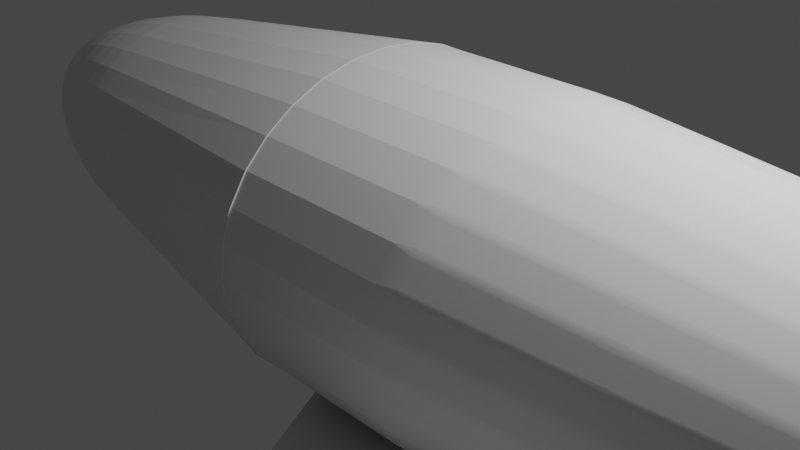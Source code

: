 # Source: nsea_protector_hull_base_7.blend  (saved by Blender 2.92.15; exported with 4.5.12 LTS)
import bpy
from mathutils import Matrix  # noqa: F401  (used for matrix-valued properties, if any)

bpy.ops.wm.read_factory_settings(use_empty=True)
scene = bpy.context.scene
scene.name = 'Scene'

# ---- collections
col_collection = bpy.data.collections.new('Collection'); scene.collection.children.link(col_collection)

# ---- world
world_world = bpy.data.worlds.new('World'); scene.world = world_world
world_world.use_nodes = True; world_world.node_tree.nodes.clear()
_N = world_world.node_tree.nodes; _L = world_world.node_tree.links
n0 = _N.new('ShaderNodeOutputWorld'); n0.name = 'World Output'; n0.location = (300, 300)
n1 = _N.new('ShaderNodeBackground'); n1.name = 'Background'; n1.location = (10, 300)
n1.inputs[0].default_value = (0.05088, 0.05088, 0.05088, 1.0)
_L.new(n1.outputs[0], n0.inputs[0])
n0.is_active_output = True
world_world.color = (0.05088, 0.05088, 0.05088)
world_world.use_sun_shadow = False
world_world.sun_shadow_jitter_overblur = 0.0

# ---- cameras
cam_camera = bpy.data.cameras.new('Camera')
cam_camera.clip_end = 100.0
cam_camera.ortho_scale = 7.314

# ---- lights
light_light = bpy.data.lights.new('Light', 'POINT')
light_light.transmission_factor = 0.0
light_light.energy = 1000.0
light_light.shadow_soft_size = 0.1
light_light.shadow_maximum_resolution = 0.006
light_light.use_absolute_resolution = True

# ---- meshes
me_cylinder = bpy.data.meshes.new('Cylinder')
me_cylinder.from_pydata([(-7.231e-08, 2.044, 1.0), (0.3419, 2.005, 1.0), (0.6706, 1.889, 1.0), (0.9736, 1.7, 1.0), (1.239, 1.445, 1.0), (1.457, 1.136, 1.0), (1.619, 0.7823, 1.0), (1.719, 0.3988, 1.0), (1.752, -1.432e-07, 1.0), (1.719, -0.3988, 1.0), (1.619, -0.7823, 1.0), (1.457, -1.136, 1.0), (1.239, -1.445, 1.0), (0.9736, -1.7, 1.0), (0.6706, -1.889, 1.0), (0.3419, -2.005, 1.0), (-6.433e-07, -2.044, 1.0), (-0.3419, -2.005, 1.0), (-0.6706, -1.889, 1.0), (-0.9736, -1.7, 1.0), (-1.239, -1.445, 1.0), (-1.457, -1.136, 1.0), (-1.619, -0.7823, 1.0), (-1.719, -0.3988, 1.0), (-1.752, 1.676e-06, 1.0), (-1.719, 0.3988, 1.0), (-1.619, 0.7823, 1.0), (-1.457, 1.136, 1.0), (-1.239, 1.445, 1.0), (-0.9736, 1.7, 1.0), (-0.6706, 1.889, 1.0), (-0.3419, 2.005, 1.0), (2.628e-07, 2.026, 0.9879), (-9.481e-08, 0.4694, 5.39), (0.3412, 1.987, 0.9879), (0.08216, 0.4604, 5.39), (0.6693, 1.872, 0.9879), (0.1612, 0.4337, 5.39), (0.9716, 1.685, 0.9879), (0.234, 0.3903, 5.39), (1.237, 1.433, 0.9879), (0.2978, 0.3319, 5.39), (1.454, 1.126, 0.9879), (0.3502, 0.2608, 5.39), (1.616, 0.7754, 0.9879), (0.3891, 0.1796, 5.39), (1.715, 0.3953, 0.9879), (0.413, 0.09158, 5.39), (0.4211, 2.384e-07, 5.39), (1.715, -0.3953, 0.9879), (0.413, -0.09158, 5.39), (1.616, -0.7754, 0.9879), (0.3891, -0.1796, 5.39), (1.454, -1.126, 0.9879), (0.3502, -0.2608, 5.39), (1.237, -1.433, 0.9879), (0.2978, -0.3319, 5.39), (0.9716, -1.685, 0.9879), (0.234, -0.3903, 5.39), (0.6693, -1.872, 0.9879), (0.1612, -0.4337, 5.39), (0.3412, -1.987, 0.9879), (0.08216, -0.4604, 5.39), (-3.332e-07, -2.026, 0.9879), (-2.736e-07, -0.4694, 5.39), (-0.3412, -1.987, 0.9879), (-0.08216, -0.4604, 5.39), (-0.6693, -1.872, 0.9879), (-0.1612, -0.4337, 5.39), (-0.9716, -1.685, 0.9879), (-0.234, -0.3903, 5.39), (-1.237, -1.433, 0.9879), (-0.2978, -0.3319, 5.39), (-1.454, -1.126, 0.9879), (-0.3502, -0.2608, 5.39), (-1.616, -0.7754, 0.9879), (-0.3891, -0.1796, 5.39), (-1.715, -0.3953, 0.9879), (-0.413, -0.09158, 5.39), (-1.749, 1.669e-06, 0.9879), (-0.4211, 7.153e-07, 5.39), (-1.715, 0.3953, 0.9879), (-0.413, 0.09158, 5.39), (-1.616, 0.7754, 0.9879), (-0.3891, 0.1796, 5.39), (-1.454, 1.126, 0.9879), (-0.3502, 0.2608, 5.39), (-1.237, 1.433, 0.9879), (-0.2978, 0.3319, 5.39), (-0.9716, 1.685, 0.9879), (-0.234, 0.3903, 5.39), (-0.6693, 1.872, 0.9879), (-0.1612, 0.4337, 5.39), (-0.3412, 1.987, 0.9879), (-0.08216, 0.4604, 5.39), (1.436e-07, 2.018, 1.678), (0.3404, 1.98, 1.678), (0.6677, 1.865, 1.678), (0.9694, 1.678, 1.678), (1.234, 1.427, 1.678), (1.451, 1.121, 1.678), (1.612, 0.7724, 1.678), (1.612, -0.7724, 1.678), (1.451, -1.121, 1.678), (1.234, -1.427, 1.678), (0.9694, -1.678, 1.678), (0.6677, -1.865, 1.678), (0.3404, -1.98, 1.678), (-4.524e-07, -2.018, 1.678), (-0.3404, -1.98, 1.678), (-0.6677, -1.865, 1.678), (-0.9694, -1.678, 1.678), (-1.234, -1.427, 1.678), (-1.451, -1.121, 1.678), (-1.612, -0.7724, 1.678), (-1.711, -0.3938, 1.678), (-1.745, 1.669e-06, 1.678), (-1.711, 0.3938, 1.678), (-1.612, 0.7724, 1.678), (-1.451, 1.121, 1.678), (-1.234, 1.427, 1.678), (-0.9694, 1.678, 1.678), (-0.6677, 1.865, 1.678), (-0.3404, 1.98, 1.678), (1.436e-07, 1.827, 2.306), (0.3087, 1.792, 2.306), (0.6056, 1.688, 2.306), (0.8792, 1.519, 2.306), (1.119, 1.292, 2.306), (1.316, 1.015, 2.306), (1.462, 0.6993, 2.306), (1.552, 0.3565, 2.306), (1.583, 0.0, 2.306), (1.552, -0.3565, 2.306), (1.462, -0.6993, 2.306), (1.316, -1.015, 2.306), (1.119, -1.292, 2.306), (0.8792, -1.519, 2.306), (0.6056, -1.688, 2.306), (0.3087, -1.792, 2.306), (-3.928e-07, -1.827, 2.306), (-0.3087, -1.792, 2.306), (-0.6056, -1.688, 2.306), (-0.8792, -1.519, 2.306), (-1.119, -1.292, 2.306), (-1.316, -1.015, 2.306), (-1.462, -0.6993, 2.306), (-1.552, -0.3565, 2.306), (-1.583, 1.431e-06, 2.306), (-1.552, 0.3565, 2.306), (-1.462, 0.6993, 2.306), (-1.316, 1.015, 2.306), (-1.119, 1.292, 2.306), (-0.8792, 1.519, 2.306), (-0.6056, 1.688, 2.306), (-0.3087, 1.792, 2.306), (1.966, 0.1175, 1.707), (2.017, 0.3282, 1.861), (-3.021, -5.385, -3.414), (1.877, -0.5478, 0.9928), (2.197, -0.9279, 0.9928), (0.9948, -3.269, 2.081), (1.714, -0.509, 2.311), (2.044, -0.8518, 2.311), (2.197, 0.9279, 0.9928), (1.876, 0.5478, 0.9928), (2.044, 0.8518, 2.311), (1.713, 0.509, 2.311), (0.9986, -3.272, 1.545), (0.8449, -3.196, 2.57), (1.58, -3.425, 1.549), (1.426, -3.349, 2.573), (0.9946, 3.27, 2.098), (0.9984, 3.273, 1.567), (0.8447, 3.197, 2.58), (1.426, 3.35, 2.584), (1.58, 3.426, 1.571), (1.58, -3.811, 1.637), (1.58, -3.976, 1.589), (1.58, -3.949, 1.623), (1.58, -7.173, 2.022), (1.58, -7.173, 2.221), (1.58, -8.22, 2.338), (1.58, -8.688, 2.462), (1.58, -9.267, 2.64), (1.58, -9.818, 2.874), (1.58, -10.18, 3.115), (1.58, -10.4, 3.396), (1.58, -10.4, 3.603), (1.58, -10.26, 3.878), (1.58, -10.01, 4.104), (1.58, -9.652, 4.269), (1.58, -9.377, 4.414), (1.58, -8.853, 4.586), (1.58, -8.192, 4.778), (1.58, -7.476, 4.943), (1.58, -6.759, 5.08), (1.58, -5.822, 5.197), (1.58, -5.795, 4.929), (1.58, -5.795, 4.572), (1.58, -6.346, 4.476), (1.58, -6.98, 4.283), (1.58, -7.503, 4.008), (1.58, -7.641, 3.658), (1.58, -7.421, 3.376), (1.58, -7.09, 3.204), (1.58, -6.952, 3.225), (1.58, -4.5, 2.888), (1.58, -3.949, 2.668), (1.58, -3.343, 2.572), (1.021, -3.811, 1.637), (1.021, -3.976, 1.589), (1.021, -3.949, 1.623), (1.021, -7.173, 2.022), (1.021, -7.173, 2.221), (1.021, -8.22, 2.338), (1.021, -8.688, 2.462), (1.021, -9.267, 2.64), (1.021, -9.818, 2.874), (1.021, -10.18, 3.115), (1.021, -10.4, 3.396), (1.021, -10.4, 3.603), (1.021, -10.26, 3.878), (1.021, -10.01, 4.104), (1.021, -9.652, 4.269), (1.021, -9.377, 4.414), (1.021, -8.853, 4.586), (1.021, -8.192, 4.778), (1.021, -7.476, 4.943), (1.021, -6.759, 5.08), (1.021, -5.822, 5.197), (1.021, -5.795, 4.929), (1.021, -5.795, 4.572), (1.021, -6.346, 4.476), (1.021, -6.98, 4.283), (1.021, -7.503, 4.008), (1.021, -7.641, 3.658), (1.021, -7.421, 3.376), (1.021, -7.09, 3.204), (1.021, -6.952, 3.225), (1.021, -4.5, 2.888), (1.021, -3.949, 2.668), (1.493, 3.744, 1.87), (1.489, 3.878, 1.826), (1.141, 7.054, 2.444), (1.141, 7.073, 2.68), (1.141, 7.762, 2.763), (1.141, 8.317, 2.884), (1.141, 8.623, 2.974), (1.141, 9.312, 3.267), (1.141, 9.771, 3.516), (1.141, 10.1, 3.854), (1.142, 10.37, 4.398), (1.216, 10.08, 4.835), (1.275, 9.82, 5.114), (1.352, 9.426, 5.485), (1.451, 8.868, 5.763), (1.611, 7.931, 6.127), (1.747, 7.094, 6.33), (1.889, 5.748, 6.657), (1.84, 5.728, 5.797), (1.747, 6.73, 5.417), (1.667, 7.185, 5.227), (1.59, 7.556, 4.913), (1.528, 7.754, 4.466), (1.522, 7.65, 4.179), (1.559, 7.262, 3.915), (1.58, 7.135, 4.157), (1.494, 5.007, 3.72), (1.437, 4.497, 3.47), (1.442, 3.389, 3.156), (0.6856, 3.426, 1.571), (0.625, 3.75, 1.87), (0.6315, 3.884, 1.826), (0.5421, 7.078, 2.444), (0.5437, 7.097, 2.68), (0.5994, 7.783, 2.763), (0.6443, 8.336, 2.884), (0.6691, 8.642, 2.974), (0.7248, 9.328, 3.267), (0.762, 9.786, 3.516), (0.7883, 10.11, 3.854), (0.8108, 10.38, 4.398), (0.8615, 10.09, 4.835), (0.8988, 9.824, 5.114), (0.9437, 9.425, 5.485), (0.997, 8.861, 5.763), (1.081, 7.914, 6.127), (1.149, 7.068, 6.33), (1.182, 5.715, 6.657), (1.131, 5.7, 5.797), (1.12, 6.706, 5.417), (1.076, 7.165, 5.227), (1.029, 7.542, 4.913), (0.9838, 7.744, 4.466), (0.9693, 7.641, 4.179), (0.9748, 7.251, 3.915), (0.9861, 7.123, 4.157), (0.7283, 5.009, 3.72), (0.6302, 4.505, 3.47), (0.545, 3.4, 3.156), (-4.619e-07, 3.462e-06, -1.0), (-3.222e-08, 1.465, -0.1089), (-4.106e-07, 0.1149, -0.9944), (-3.6e-07, 0.2342, -0.9777), (-3.111e-07, 0.3564, -0.95), (-2.645e-07, 0.48, -0.9118), (-2.207e-07, 0.6033, -0.8634), (-1.811e-07, 0.725, -0.8056), (-1.448e-07, 0.8434, -0.739), (-1.132e-07, 0.957, -0.6645), (-8.568e-08, 1.064, -0.583), (-6.426e-08, 1.164, -0.4956), (-4.726e-08, 1.255, -0.4032), (-3.679e-08, 1.337, -0.3072), (-3.143e-08, 1.407, -0.2087), (5.96e-07, 3.36e-06, -1.0), (0.2606, 1.438, -0.1076), (0.02226, 0.1127, -0.9944), (0.04505, 0.2297, -0.9776), (0.06811, 0.3496, -0.9499), (0.09113, 0.4708, -0.9116), (0.1138, 0.5918, -0.8632), (0.1359, 0.7112, -0.8053), (0.1571, 0.8274, -0.7386), (0.1772, 0.9389, -0.664), (0.1958, 1.044, -0.5824), (0.2129, 1.142, -0.4948), (0.228, 1.232, -0.4023), (0.2411, 1.311, -0.3062), (0.252, 1.38, -0.2075), (1.252e-06, 3.155e-06, -1.0), (0.5117, 1.356, -0.1038), (0.04366, 0.1062, -0.9944), (0.08839, 0.2164, -0.9775), (0.1336, 0.3294, -0.9497), (0.1788, 0.4437, -0.9113), (0.2234, 0.5578, -0.8626), (0.2667, 0.6703, -0.8045), (0.3084, 0.7799, -0.7375), (0.3478, 0.8851, -0.6626), (0.3844, 0.9846, -0.5806), (0.4178, 1.077, -0.4927), (0.4476, 1.162, -0.3998), (0.4734, 1.237, -0.3032), (0.4949, 1.302, -0.2042), (2.079e-06, 2.712e-06, -1.0), (0.744, 1.223, -0.09825), (0.06339, 0.09556, -0.9943), (0.1284, 0.1948, -0.9774), (0.1941, 0.2966, -0.9494), (0.2597, 0.3995, -0.9107), (0.3245, 0.5024, -0.8618), (0.3875, 0.6038, -0.8033), (0.4481, 0.7026, -0.7359), (0.5053, 0.7974, -0.6605), (0.5586, 0.8872, -0.578), (0.6073, 0.9707, -0.4895), (0.6506, 1.047, -0.3961), (0.6882, 1.115, -0.2989), (0.7195, 1.174, -0.1992), (2.645e-06, 2.243e-06, -1.0), (0.9487, 1.042, -0.09183), (0.08069, 0.08128, -0.9943), (0.1634, 0.1658, -0.9772), (0.2471, 0.2524, -0.949), (0.3307, 0.34, -0.9101), (0.4132, 0.4276, -0.8608), (0.4936, 0.514, -0.8019), (0.5708, 0.5982, -0.734), (0.6438, 0.6791, -0.6581), (0.7118, 0.7556, -0.575), (0.7739, 0.8269, -0.4859), (0.8292, 0.892, -0.3918), (0.8772, 0.95, -0.2939), (0.9172, 1.0, -0.1935), (3.047e-06, 1.535e-06, -1.0), (1.118, 0.8208, -0.08557), (0.0949, 0.06387, -0.9943), (0.1922, 0.1303, -0.9771), (0.2907, 0.1984, -0.9487), (0.3891, 0.2673, -0.9094), (0.4862, 0.3362, -0.8598), (0.5808, 0.4043, -0.8005), (0.6717, 0.4705, -0.7322), (0.7578, 0.5342, -0.6557), (0.8379, 0.5945, -0.5721), (0.9111, 0.6507, -0.4823), (0.9764, 0.702, -0.3876), (1.033, 0.7478, -0.2891), (1.08, 0.7876, -0.188), (3.191e-06, 1.259e-06, -1.0), (1.244, 0.5664, -0.08042), (0.1055, 0.044, -0.9942), (0.2136, 0.08976, -0.9769), (0.3231, 0.1367, -0.9484), (0.4325, 0.1842, -0.9089), (0.5405, 0.2318, -0.8591), (0.6458, 0.2787, -0.7994), (0.7469, 0.3244, -0.7307), (0.8427, 0.3684, -0.6538), (0.9318, 0.41, -0.5697), (1.013, 0.4488, -0.4794), (1.086, 0.4843, -0.3841), (1.149, 0.5159, -0.285), (1.202, 0.5434, -0.1834), (3.345e-06, 7.525e-07, -1.0), (1.321, 0.2891, -0.07706), (0.112, 0.02243, -0.9942), (0.2268, 0.04577, -0.9769), (0.343, 0.06971, -0.9482), (0.4593, 0.09396, -0.9086), (0.574, 0.1182, -0.8585), (0.6858, 0.1421, -0.7986), (0.7933, 0.1655, -0.7297), (0.895, 0.1879, -0.6525), (0.9898, 0.2092, -0.5681), (1.076, 0.229, -0.4775), (1.154, 0.2471, -0.3819), (1.221, 0.2633, -0.2824), (1.277, 0.2773, -0.1804), (3.441e-06, -2.384e-07, -1.0), (1.348, -2.557e-08, -0.07589), (0.1142, -2.041e-07, -0.9942), (0.2312, -1.711e-07, -0.9768), (0.3498, -1.402e-07, -0.9481), (0.4683, -1.113e-07, -0.9085), (0.5853, -8.661e-08, -0.8584), (0.6993, -6.426e-08, -0.7984), (0.8089, -4.517e-08, -0.7293), (0.9127, -3.027e-08, -0.6521), (1.009, -1.909e-08, -0.5675), (1.098, -1.257e-08, -0.4768), (1.177, -8.848e-09, -0.3811), (1.245, -1.094e-08, -0.2815), (1.302, -1.607e-08, -0.1794), (3.405e-06, -6.035e-07, -1.0), (1.321, -0.2891, -0.07706), (0.112, -0.02243, -0.9942), (0.2268, -0.04577, -0.9769), (0.343, -0.06971, -0.9482), (0.4593, -0.09396, -0.9086), (0.574, -0.1182, -0.8585), (0.6858, -0.1421, -0.7986), (0.7933, -0.1655, -0.7297), (0.895, -0.1879, -0.6525), (0.9898, -0.2092, -0.5681), (1.076, -0.229, -0.4775), (1.154, -0.2471, -0.3819), (1.221, -0.2633, -0.2824), (1.277, -0.2773, -0.1804), (3.245e-06, -1.125e-06, -1.0), (1.244, -0.5664, -0.08042), (0.1055, -0.044, -0.9942), (0.2136, -0.08976, -0.9769), (0.3231, -0.1367, -0.9484), (0.4325, -0.1842, -0.9089), (0.5405, -0.2318, -0.8591), (0.6458, -0.2787, -0.7994), (0.7469, -0.3244, -0.7307), (0.8427, -0.3684, -0.6538), (0.9318, -0.41, -0.5697), (1.013, -0.4488, -0.4794), (1.086, -0.4843, -0.3841), (1.149, -0.5159, -0.285), (1.202, -0.5434, -0.1834), (2.977e-06, -1.632e-06, -1.0), (1.118, -0.8208, -0.08557), (0.0949, -0.06387, -0.9943), (0.1922, -0.1303, -0.9771), (0.2907, -0.1984, -0.9487), (0.3891, -0.2673, -0.9094), (0.4862, -0.3362, -0.8598), (0.5808, -0.4043, -0.8005), (0.6717, -0.4705, -0.7322), (0.7578, -0.5342, -0.6557), (0.8379, -0.5945, -0.5721), (0.9111, -0.6507, -0.4823), (0.9764, -0.702, -0.3876), (1.033, -0.7478, -0.2891), (1.08, -0.7876, -0.188), (2.384e-06, -2.358e-06, -1.0), (0.9487, -1.042, -0.09183), (0.08069, -0.08128, -0.9943), (0.1634, -0.1658, -0.9772), (0.2471, -0.2524, -0.949), (0.3307, -0.34, -0.9101), (0.4132, -0.4276, -0.8608), (0.4936, -0.514, -0.8019), (0.5708, -0.5982, -0.734), (0.6438, -0.6791, -0.6581), (0.7118, -0.7556, -0.575), (0.7739, -0.8269, -0.4859), (0.8292, -0.892, -0.3918), (0.8772, -0.95, -0.2939), (0.9172, -1.0, -0.1935), (1.363e-06, -3.2e-06, -1.0), (0.744, -1.223, -0.09826), (0.06339, -0.09556, -0.9943), (0.1284, -0.1948, -0.9774), (0.1941, -0.2966, -0.9494), (0.2597, -0.3995, -0.9107), (0.3245, -0.5024, -0.8618), (0.3875, -0.6038, -0.8033), (0.4481, -0.7026, -0.7359), (0.5053, -0.7974, -0.6605), (0.5586, -0.8872, -0.578), (0.6073, -0.9707, -0.4895), (0.6506, -1.047, -0.3961), (0.6882, -1.115, -0.2989), (0.7194, -1.174, -0.1992), (1.654e-06, -3.045e-06, -1.0), (0.5117, -1.356, -0.1038), (0.04366, -0.1062, -0.9944), (0.08839, -0.2164, -0.9775), (0.1336, -0.3294, -0.9497), (0.1788, -0.4437, -0.9113), (0.2234, -0.5578, -0.8626), (0.2667, -0.6703, -0.8045), (0.3084, -0.7799, -0.7375), (0.3478, -0.8851, -0.6626), (0.3844, -0.9846, -0.5806), (0.4178, -1.077, -0.4927), (0.4476, -1.162, -0.3998), (0.4734, -1.237, -0.3032), (0.4949, -1.302, -0.2042), (4.619e-07, -3.407e-06, -1.0), (0.2606, -1.438, -0.1076), (0.02226, -0.1127, -0.9944), (0.04505, -0.2297, -0.9776), (0.06811, -0.3496, -0.9499), (0.09113, -0.4708, -0.9116), (0.1138, -0.5918, -0.8632), (0.1359, -0.7112, -0.8053), (0.1571, -0.8274, -0.7386), (0.1772, -0.9389, -0.664), (0.1958, -1.044, -0.5824), (0.2128, -1.142, -0.4948), (0.228, -1.232, -0.4023), (0.2411, -1.311, -0.3062), (0.252, -1.38, -0.2075), (-2.235e-08, -3.455e-06, -1.0), (-4.673e-07, -1.465, -0.1089), (-5.716e-08, -0.1149, -0.9944), (-9.313e-08, -0.2342, -0.9777), (-1.304e-07, -0.3564, -0.95), (-1.681e-07, -0.48, -0.9118), (-2.054e-07, -0.6033, -0.8634), (-2.421e-07, -0.725, -0.8056), (-2.78e-07, -0.8434, -0.739), (-3.129e-07, -0.957, -0.6645), (-3.455e-07, -1.064, -0.583), (-3.758e-07, -1.164, -0.4956), (-4.035e-07, -1.255, -0.4032), (-4.282e-07, -1.337, -0.3072), (-4.495e-07, -1.407, -0.2087), (-5.141e-07, -3.403e-06, -1.0), (-0.2606, -1.438, -0.1076), (-0.02226, -0.1127, -0.9944), (-0.04505, -0.2297, -0.9776), (-0.06811, -0.3496, -0.9499), (-0.09113, -0.4708, -0.9116), (-0.1138, -0.5918, -0.8632), (-0.1359, -0.7112, -0.8053), (-0.1571, -0.8274, -0.7386), (-0.1772, -0.9389, -0.664), (-0.1958, -1.044, -0.5824), (-0.2129, -1.142, -0.4948), (-0.228, -1.232, -0.4023), (-0.2411, -1.311, -0.3062), (-0.252, -1.38, -0.2075), (-1.103e-06, -3.226e-06, -1.0), (-0.5117, -1.356, -0.1038), (-0.04366, -0.1062, -0.9944), (-0.08839, -0.2164, -0.9775), (-0.1336, -0.3294, -0.9497), (-0.1788, -0.4437, -0.9113), (-0.2234, -0.5578, -0.8626), (-0.2667, -0.6703, -0.8045), (-0.3084, -0.7799, -0.7375), (-0.3478, -0.8851, -0.6626), (-0.3844, -0.9846, -0.5806), (-0.4178, -1.077, -0.4927), (-0.4476, -1.162, -0.3998), (-0.4734, -1.237, -0.3032), (-0.4949, -1.302, -0.2042), (-2.049e-06, -2.719e-06, -1.0), (-0.744, -1.223, -0.09826), (-0.06339, -0.09556, -0.9943), (-0.1284, -0.1948, -0.9774), (-0.1941, -0.2966, -0.9494), (-0.2597, -0.3995, -0.9107), (-0.3245, -0.5024, -0.8618), (-0.3875, -0.6038, -0.8033), (-0.4481, -0.7026, -0.7359), (-0.5053, -0.7974, -0.6605), (-0.5586, -0.8872, -0.578), (-0.6073, -0.9707, -0.4895), (-0.6506, -1.047, -0.3961), (-0.6882, -1.115, -0.2989), (-0.7195, -1.174, -0.1992), (-2.254e-06, -2.541e-06, -1.0), (-0.9487, -1.042, -0.09183), (-0.08069, -0.08128, -0.9943), (-0.1634, -0.1658, -0.9772), (-0.2471, -0.2524, -0.949), (-0.3307, -0.34, -0.9101), (-0.4132, -0.4276, -0.8608), (-0.4936, -0.514, -0.8019), (-0.5708, -0.5982, -0.734), (-0.6438, -0.6791, -0.6581), (-0.7118, -0.7556, -0.575), (-0.7739, -0.8269, -0.4859), (-0.8292, -0.892, -0.3918), (-0.8772, -0.95, -0.2939), (-0.9172, -1.0, -0.1935), (-2.816e-06, -1.855e-06, -1.0), (-1.118, -0.8208, -0.08557), (-0.0949, -0.06387, -0.9943), (-0.1922, -0.1303, -0.9771), (-0.2907, -0.1984, -0.9487), (-0.3891, -0.2673, -0.9094), (-0.4862, -0.3362, -0.8598), (-0.5808, -0.4043, -0.8005), (-0.6717, -0.4705, -0.7322), (-0.7578, -0.5342, -0.6557), (-0.8379, -0.5945, -0.5721), (-0.9111, -0.6507, -0.4823), (-0.9764, -0.702, -0.3876), (-1.033, -0.7478, -0.2891), (-1.08, -0.7876, -0.188), (-2.991e-06, -1.81e-06, -1.0), (-1.244, -0.5664, -0.08042), (-0.1055, -0.044, -0.9942), (-0.2136, -0.08976, -0.9769), (-0.3231, -0.1367, -0.9484), (-0.4325, -0.1842, -0.9089), (-0.5405, -0.2318, -0.8591), (-0.6458, -0.2787, -0.7994), (-0.7469, -0.3244, -0.7307), (-0.8427, -0.3684, -0.6538), (-0.9318, -0.41, -0.5697), (-1.013, -0.4488, -0.4794), (-1.086, -0.4842, -0.3841), (-1.149, -0.5159, -0.285), (-1.202, -0.5434, -0.1834), (-3.405e-06, -4.396e-07, -1.0), (-1.321, -0.2891, -0.07706), (-0.112, -0.02243, -0.9942), (-0.2268, -0.04577, -0.9769), (-0.343, -0.06971, -0.9482), (-0.4593, -0.09396, -0.9086), (-0.574, -0.1182, -0.8585), (-0.6858, -0.1421, -0.7986), (-0.7933, -0.1655, -0.7297), (-0.895, -0.1879, -0.6525), (-0.9898, -0.2092, -0.5681), (-1.076, -0.229, -0.4775), (-1.154, -0.2471, -0.3819), (-1.221, -0.2633, -0.2824), (-1.277, -0.2773, -0.1804), (-3.453e-06, 5.215e-08, -1.0), (-1.348, 1.294e-06, -0.07589), (-0.1142, 1.567e-07, -0.9942), (-0.2312, 2.64e-07, -0.9768), (-0.3498, 3.721e-07, -0.9481), (-0.4683, 4.82e-07, -0.9085), (-0.5853, 5.886e-07, -0.8584), (-0.6993, 6.943e-07, -0.7984), (-0.8089, 7.935e-07, -0.7293), (-0.9127, 8.903e-07, -0.6521), (-1.009, 9.798e-07, -0.5675), (-1.098, 1.062e-06, -0.4768), (-1.177, 1.134e-06, -0.3811), (-1.245, 1.198e-06, -0.2815), (-1.302, 1.252e-06, -0.1794), (-3.407e-06, 5.215e-07, -1.0), (-1.321, 0.2891, -0.07706), (-0.112, 0.02243, -0.9942), (-0.2268, 0.04577, -0.9769), (-0.343, 0.06971, -0.9482), (-0.4593, 0.09396, -0.9086), (-0.574, 0.1182, -0.8585), (-0.6858, 0.1421, -0.7986), (-0.7933, 0.1655, -0.7297), (-0.895, 0.1879, -0.6525), (-0.9898, 0.2092, -0.5681), (-1.076, 0.229, -0.4775), (-1.154, 0.2471, -0.3819), (-1.221, 0.2633, -0.2824), (-1.277, 0.2773, -0.1804), (-3.252e-06, 1.021e-06, -1.0), (-1.244, 0.5664, -0.08042), (-0.1055, 0.044, -0.9942), (-0.2136, 0.08976, -0.9769), (-0.3231, 0.1367, -0.9484), (-0.4325, 0.1842, -0.9089), (-0.5405, 0.2318, -0.8591), (-0.6458, 0.2787, -0.7994), (-0.7469, 0.3244, -0.7307), (-0.8427, 0.3684, -0.6538), (-0.9318, 0.41, -0.5697), (-1.013, 0.4488, -0.4794), (-1.086, 0.4843, -0.3841), (-1.149, 0.5159, -0.285), (-1.202, 0.5434, -0.1834), (-2.757e-06, 1.967e-06, -1.0), (-1.118, 0.8208, -0.08557), (-0.0949, 0.06387, -0.9943), (-0.1922, 0.1303, -0.9771), (-0.2907, 0.1984, -0.9487), (-0.3891, 0.2673, -0.9094), (-0.4862, 0.3362, -0.8598), (-0.5808, 0.4043, -0.8005), (-0.6717, 0.4705, -0.7322), (-0.7578, 0.5342, -0.6557), (-0.8379, 0.5945, -0.5721), (-0.9111, 0.6507, -0.4823), (-0.9764, 0.702, -0.3876), (-1.033, 0.7478, -0.2891), (-1.08, 0.7876, -0.188), (-2.377e-06, 2.418e-06, -1.0), (-0.9487, 1.042, -0.09183), (-0.08069, 0.08128, -0.9943), (-0.1634, 0.1658, -0.9772), (-0.2471, 0.2524, -0.949), (-0.3307, 0.34, -0.9101), (-0.4132, 0.4276, -0.8608), (-0.4936, 0.514, -0.8019), (-0.5708, 0.5982, -0.734), (-0.6438, 0.6791, -0.6581), (-0.7118, 0.7556, -0.575), (-0.7739, 0.8269, -0.4859), (-0.8292, 0.892, -0.3918), (-0.8772, 0.95, -0.2939), (-0.9172, 1.0, -0.1935), (-1.855e-06, 2.85e-06, -1.0), (-0.744, 1.223, -0.09826), (-0.06339, 0.09556, -0.9943), (-0.1284, 0.1948, -0.9774), (-0.1941, 0.2966, -0.9494), (-0.2597, 0.3995, -0.9107), (-0.3245, 0.5024, -0.8618), (-0.3875, 0.6038, -0.8033), (-0.4481, 0.7026, -0.7359), (-0.5053, 0.7974, -0.6605), (-0.5586, 0.8872, -0.578), (-0.6072, 0.9707, -0.4895), (-0.6506, 1.047, -0.3961), (-0.6882, 1.115, -0.2989), (-0.7194, 1.174, -0.1992), (-1.028e-06, 3.289e-06, -1.0), (-0.5117, 1.356, -0.1038), (-0.04366, 0.1062, -0.9944), (-0.08839, 0.2164, -0.9775), (-0.1336, 0.3294, -0.9497), (-0.1788, 0.4437, -0.9113), (-0.2234, 0.5578, -0.8626), (-0.2667, 0.6703, -0.8045), (-0.3084, 0.7799, -0.7375), (-0.3478, 0.8851, -0.6626), (-0.3844, 0.9846, -0.5806), (-0.4178, 1.077, -0.4927), (-0.4476, 1.162, -0.3998), (-0.4734, 1.237, -0.3032), (-0.4949, 1.302, -0.2042), (8.941e-08, 3.515e-06, -1.0), (-0.2606, 1.438, -0.1076), (-0.02225, 0.1127, -0.9944), (-0.04505, 0.2297, -0.9776), (-0.06811, 0.3496, -0.9499), (-0.09113, 0.4708, -0.9116), (-0.1138, 0.5918, -0.8632), (-0.1359, 0.7112, -0.8053), (-0.1571, 0.8274, -0.7386), (-0.1772, 0.9389, -0.664), (-0.1958, 1.044, -0.5824), (-0.2128, 1.142, -0.4948), (-0.228, 1.232, -0.4023), (-0.2411, 1.311, -0.3062), (-0.252, 1.38, -0.2075)], [], [(767, 31, 0, 302), (332, 2, 3, 347), (347, 3, 4, 362), (362, 4, 5, 377), (377, 5, 6, 392), (392, 6, 7, 407), (407, 7, 8, 422), (422, 8, 9, 437), (437, 9, 10, 452), (452, 10, 11, 467), (467, 11, 12, 482), (482, 12, 13, 497), (497, 13, 14, 512), (512, 14, 15, 527), (527, 15, 16, 542), (542, 16, 17, 557), (557, 17, 18, 572), (572, 18, 19, 587), (587, 19, 20, 602), (602, 20, 21, 617), (617, 21, 22, 632), (632, 22, 23, 647), (647, 23, 24, 662), (662, 24, 25, 677), (677, 25, 26, 692), (692, 26, 27, 707), (707, 27, 28, 722), (722, 28, 29, 737), (737, 29, 30, 752), (752, 30, 31, 767), (1, 0, 31, 30, 29, 28, 27, 26, 25, 24, 23, 22, 21, 20, 19, 18, 17, 16, 15, 14, 13, 12, 11, 10, 9, 8, 7, 6, 5, 4, 3, 2), (317, 1, 2, 332), (302, 0, 1, 317), (124, 33, 35, 125), (125, 35, 37, 126), (126, 37, 39, 127), (127, 39, 41, 128), (128, 41, 43, 129), (129, 43, 45, 130), (130, 45, 47, 131), (131, 47, 48, 132), (132, 48, 50, 133), (133, 50, 52, 134), (134, 52, 54, 135), (135, 54, 56, 136), (136, 56, 58, 137), (137, 58, 60, 138), (138, 60, 62, 139), (139, 62, 64, 140), (140, 64, 66, 141), (141, 66, 68, 142), (142, 68, 70, 143), (143, 70, 72, 144), (144, 72, 74, 145), (145, 74, 76, 146), (146, 76, 78, 147), (147, 78, 80, 148), (148, 80, 82, 149), (149, 82, 84, 150), (150, 84, 86, 151), (151, 86, 88, 152), (152, 88, 90, 153), (153, 90, 92, 154), (35, 33, 94, 92, 90, 88, 86, 84, 82, 80, 78, 76, 74, 72, 70, 68, 66, 64, 62, 60, 58, 56, 54, 52, 50, 48, 47, 45, 43, 41, 39, 37), (154, 92, 94, 155), (155, 94, 33, 124), (32, 34, 36, 38, 40, 42, 44, 46, 49, 51, 53, 55, 57, 59, 61, 63, 65, 67, 69, 71, 73, 75, 77, 79, 81, 83, 85, 87, 89, 91, 93), (93, 123, 95, 32), (91, 122, 123, 93), (89, 121, 122, 91), (87, 120, 121, 89), (85, 119, 120, 87), (83, 118, 119, 85), (81, 117, 118, 83), (79, 116, 117, 81), (77, 115, 116, 79), (75, 114, 115, 77), (73, 113, 114, 75), (71, 112, 113, 73), (69, 111, 112, 71), (67, 110, 111, 69), (65, 109, 110, 67), (63, 108, 109, 65), (61, 107, 108, 63), (59, 106, 107, 61), (57, 105, 106, 59), (55, 104, 105, 57), (53, 103, 104, 55), (51, 102, 103, 53), (132, 150, 118, 133, 49, 46, 131), (130, 131, 167, 166), (42, 100, 101, 44), (40, 99, 100, 42), (38, 98, 99, 40), (36, 97, 98, 38), (34, 96, 97, 36), (32, 95, 96, 34), (123, 155, 124, 95), (122, 154, 155, 123), (121, 153, 154, 122), (120, 152, 153, 121), (119, 151, 152, 120), (118, 150, 151, 119), (117, 149, 150, 118), (116, 148, 149, 117), (115, 147, 148, 116), (114, 146, 147, 115), (113, 145, 146, 114), (112, 144, 145, 113), (111, 143, 144, 112), (110, 142, 143, 111), (109, 141, 142, 110), (108, 140, 141, 109), (107, 139, 140, 108), (106, 138, 139, 107), (105, 137, 138, 106), (104, 136, 137, 105), (103, 135, 136, 104), (102, 134, 135, 103), (164, 166, 167, 165), (100, 129, 130, 101), (99, 128, 129, 100), (98, 127, 128, 99), (97, 126, 127, 98), (96, 125, 126, 97), (95, 124, 125, 96), (161, 168, 170, 171, 169), (134, 102, 161, 169), (51, 49, 159, 160), (46, 165, 167, 131), (133, 134, 163, 162), (46, 44, 164, 165), (102, 51, 168, 161), (159, 162, 163, 160), (51, 160, 170, 168), (160, 163, 171, 170), (163, 134, 169, 171), (130, 166, 175, 174), (172, 174, 175, 176, 173), (44, 101, 172, 173), (164, 44, 173, 176), (101, 130, 174, 172), (166, 164, 176, 175), (49, 133, 162, 159), (160, 164, 166, 163), (178, 177, 208, 207, 206, 205, 204, 203, 202, 201, 200, 199, 198, 197, 196, 195, 194, 193, 192, 191, 190, 189, 188, 187, 186, 185, 184, 183, 182, 181, 180, 179), (209, 208, 177, 170), (170, 171, 209), (211, 210, 241, 240, 239, 238, 237, 236, 235, 234, 233, 232, 231, 230, 229, 228, 227, 226, 225, 224, 223, 222, 221, 220, 219, 218, 217, 216, 215, 214, 213, 212), (169, 161, 168, 210, 241), (200, 201, 234, 233, 232, 199), (238, 237, 236, 235, 234, 201, 202, 203, 204, 205), (241, 240, 239, 238, 205, 206, 207, 208), (209, 171, 169, 241, 208), (198, 199, 232, 231, 230, 197), (197, 230, 229, 196), (229, 228, 227, 226, 193, 194, 195, 196), (226, 225, 224, 223, 222, 189, 190, 191, 192, 193), (222, 221, 220, 219, 218, 185, 186, 187, 188, 189), (218, 217, 216, 215, 214, 181, 182, 183, 184, 185), (181, 214, 213, 180), (179, 180, 213, 212, 211, 178), (210, 168, 170, 177, 178, 211), (242, 176, 270, 269, 268, 267, 266, 265, 264, 263, 262, 261, 260, 259, 258, 257, 256, 255, 254, 253, 252, 251, 250, 249, 248, 247, 246, 245, 244, 243), (272, 271, 300, 299, 298, 297, 296, 295, 294, 293, 292, 291, 290, 289, 288, 287, 286, 285, 284, 283, 282, 281, 280, 279, 278, 277, 276, 275, 274, 273), (172, 174, 300, 271, 173), (242, 176, 173, 271, 272), (243, 244, 274, 273, 272, 242), (245, 275, 274, 244), (280, 279, 278, 277, 276, 275, 245, 246, 247, 248, 249, 250), (251, 281, 280, 250), (252, 282, 281, 251), (285, 284, 283, 282, 252, 253, 254, 255), (256, 286, 285, 255), (257, 287, 286, 256), (258, 288, 287, 257), (259, 289, 288, 258), (260, 290, 289, 259), (261, 291, 290, 260), (262, 292, 291, 261), (263, 293, 292, 262), (264, 294, 293, 263), (265, 295, 294, 264), (266, 267, 297, 296, 295, 265), (268, 269, 299, 298, 297, 267), (270, 175, 174, 300, 299, 269), (302, 317, 330, 315), (315, 330, 329, 314), (314, 329, 328, 313), (313, 328, 327, 312), (312, 327, 326, 311), (311, 326, 325, 310), (310, 325, 324, 309), (309, 324, 323, 308), (308, 323, 322, 307), (307, 322, 321, 306), (306, 321, 320, 305), (305, 320, 319, 304), (304, 319, 318, 303), (303, 318, 316, 301), (317, 332, 345, 330), (330, 345, 344, 329), (329, 344, 343, 328), (328, 343, 342, 327), (327, 342, 341, 326), (326, 341, 340, 325), (325, 340, 339, 324), (324, 339, 338, 323), (323, 338, 337, 322), (322, 337, 336, 321), (321, 336, 335, 320), (320, 335, 334, 319), (319, 334, 333, 318), (318, 333, 331, 316), (332, 347, 360, 345), (345, 360, 359, 344), (344, 359, 358, 343), (343, 358, 357, 342), (342, 357, 356, 341), (341, 356, 355, 340), (340, 355, 354, 339), (339, 354, 353, 338), (338, 353, 352, 337), (337, 352, 351, 336), (336, 351, 350, 335), (335, 350, 349, 334), (334, 349, 348, 333), (333, 348, 346, 331), (347, 362, 375, 360), (360, 375, 374, 359), (359, 374, 373, 358), (358, 373, 372, 357), (357, 372, 371, 356), (356, 371, 370, 355), (355, 370, 369, 354), (354, 369, 368, 353), (353, 368, 367, 352), (352, 367, 366, 351), (351, 366, 365, 350), (350, 365, 364, 349), (349, 364, 363, 348), (348, 363, 361, 346), (362, 377, 390, 375), (375, 390, 389, 374), (374, 389, 388, 373), (373, 388, 387, 372), (372, 387, 386, 371), (371, 386, 385, 370), (370, 385, 384, 369), (369, 384, 383, 368), (368, 383, 382, 367), (367, 382, 381, 366), (366, 381, 380, 365), (365, 380, 379, 364), (364, 379, 378, 363), (363, 378, 376, 361), (377, 392, 405, 390), (390, 405, 404, 389), (389, 404, 403, 388), (388, 403, 402, 387), (387, 402, 401, 386), (386, 401, 400, 385), (385, 400, 399, 384), (384, 399, 398, 383), (383, 398, 397, 382), (382, 397, 396, 381), (381, 396, 395, 380), (380, 395, 394, 379), (379, 394, 393, 378), (378, 393, 391, 376), (392, 407, 420, 405), (405, 420, 419, 404), (404, 419, 418, 403), (403, 418, 417, 402), (402, 417, 416, 401), (401, 416, 415, 400), (400, 415, 414, 399), (399, 414, 413, 398), (398, 413, 412, 397), (397, 412, 411, 396), (396, 411, 410, 395), (395, 410, 409, 394), (394, 409, 408, 393), (393, 408, 406, 391), (407, 422, 435, 420), (420, 435, 434, 419), (419, 434, 433, 418), (418, 433, 432, 417), (417, 432, 431, 416), (416, 431, 430, 415), (415, 430, 429, 414), (414, 429, 428, 413), (413, 428, 427, 412), (412, 427, 426, 411), (411, 426, 425, 410), (410, 425, 424, 409), (409, 424, 423, 408), (408, 423, 421, 406), (422, 437, 450, 435), (435, 450, 449, 434), (434, 449, 448, 433), (433, 448, 447, 432), (432, 447, 446, 431), (431, 446, 445, 430), (430, 445, 444, 429), (429, 444, 443, 428), (428, 443, 442, 427), (427, 442, 441, 426), (426, 441, 440, 425), (425, 440, 439, 424), (424, 439, 438, 423), (423, 438, 436, 421), (437, 452, 465, 450), (450, 465, 464, 449), (449, 464, 463, 448), (448, 463, 462, 447), (447, 462, 461, 446), (446, 461, 460, 445), (445, 460, 459, 444), (444, 459, 458, 443), (443, 458, 457, 442), (442, 457, 456, 441), (441, 456, 455, 440), (440, 455, 454, 439), (439, 454, 453, 438), (438, 453, 451, 436), (452, 467, 480, 465), (465, 480, 479, 464), (464, 479, 478, 463), (463, 478, 477, 462), (462, 477, 476, 461), (461, 476, 475, 460), (460, 475, 474, 459), (459, 474, 473, 458), (458, 473, 472, 457), (457, 472, 471, 456), (456, 471, 470, 455), (455, 470, 469, 454), (454, 469, 468, 453), (453, 468, 466, 451), (467, 482, 495, 480), (480, 495, 494, 479), (479, 494, 493, 478), (478, 493, 492, 477), (477, 492, 491, 476), (476, 491, 490, 475), (475, 490, 489, 474), (474, 489, 488, 473), (473, 488, 487, 472), (472, 487, 486, 471), (471, 486, 485, 470), (470, 485, 484, 469), (469, 484, 483, 468), (468, 483, 481, 466), (482, 497, 510, 495), (495, 510, 509, 494), (494, 509, 508, 493), (493, 508, 507, 492), (492, 507, 506, 491), (491, 506, 505, 490), (490, 505, 504, 489), (489, 504, 503, 488), (488, 503, 502, 487), (487, 502, 501, 486), (486, 501, 500, 485), (485, 500, 499, 484), (484, 499, 498, 483), (483, 498, 496, 481), (497, 512, 525, 510), (510, 525, 524, 509), (509, 524, 523, 508), (508, 523, 522, 507), (507, 522, 521, 506), (506, 521, 520, 505), (505, 520, 519, 504), (504, 519, 518, 503), (503, 518, 517, 502), (502, 517, 516, 501), (501, 516, 515, 500), (500, 515, 514, 499), (499, 514, 513, 498), (498, 513, 511, 496), (512, 527, 540, 525), (525, 540, 539, 524), (524, 539, 538, 523), (523, 538, 537, 522), (522, 537, 536, 521), (521, 536, 535, 520), (520, 535, 534, 519), (519, 534, 533, 518), (518, 533, 532, 517), (517, 532, 531, 516), (516, 531, 530, 515), (515, 530, 529, 514), (514, 529, 528, 513), (513, 528, 526, 511), (527, 542, 555, 540), (540, 555, 554, 539), (539, 554, 553, 538), (538, 553, 552, 537), (537, 552, 551, 536), (536, 551, 550, 535), (535, 550, 549, 534), (534, 549, 548, 533), (533, 548, 547, 532), (532, 547, 546, 531), (531, 546, 545, 530), (530, 545, 544, 529), (529, 544, 543, 528), (528, 543, 541, 526), (542, 557, 570, 555), (555, 570, 569, 554), (554, 569, 568, 553), (553, 568, 567, 552), (552, 567, 566, 551), (551, 566, 565, 550), (550, 565, 564, 549), (549, 564, 563, 548), (548, 563, 562, 547), (547, 562, 561, 546), (546, 561, 560, 545), (545, 560, 559, 544), (544, 559, 558, 543), (543, 558, 556, 541), (557, 572, 585, 570), (570, 585, 584, 569), (569, 584, 583, 568), (568, 583, 582, 567), (567, 582, 581, 566), (566, 581, 580, 565), (565, 580, 579, 564), (564, 579, 578, 563), (563, 578, 577, 562), (562, 577, 576, 561), (561, 576, 575, 560), (560, 575, 574, 559), (559, 574, 573, 558), (558, 573, 571, 556), (572, 587, 600, 585), (585, 600, 599, 584), (584, 599, 598, 583), (583, 598, 597, 582), (582, 597, 596, 581), (581, 596, 595, 580), (580, 595, 594, 579), (579, 594, 593, 578), (578, 593, 592, 577), (577, 592, 591, 576), (576, 591, 590, 575), (575, 590, 589, 574), (574, 589, 588, 573), (573, 588, 586, 571), (587, 602, 615, 600), (600, 615, 614, 599), (599, 614, 613, 598), (598, 613, 612, 597), (597, 612, 611, 596), (596, 611, 610, 595), (595, 610, 609, 594), (594, 609, 608, 593), (593, 608, 607, 592), (592, 607, 606, 591), (591, 606, 605, 590), (590, 605, 604, 589), (589, 604, 603, 588), (588, 603, 601, 586), (602, 617, 630, 615), (615, 630, 629, 614), (614, 629, 628, 613), (613, 628, 627, 612), (612, 627, 626, 611), (611, 626, 625, 610), (610, 625, 624, 609), (609, 624, 623, 608), (608, 623, 622, 607), (607, 622, 621, 606), (606, 621, 620, 605), (605, 620, 619, 604), (604, 619, 618, 603), (603, 618, 616, 601), (617, 632, 645, 630), (630, 645, 644, 629), (629, 644, 643, 628), (628, 643, 642, 627), (627, 642, 641, 626), (626, 641, 640, 625), (625, 640, 639, 624), (624, 639, 638, 623), (623, 638, 637, 622), (622, 637, 636, 621), (621, 636, 635, 620), (620, 635, 634, 619), (619, 634, 633, 618), (618, 633, 631, 616), (632, 647, 660, 645), (645, 660, 659, 644), (644, 659, 658, 643), (643, 658, 657, 642), (642, 657, 656, 641), (641, 656, 655, 640), (640, 655, 654, 639), (639, 654, 653, 638), (638, 653, 652, 637), (637, 652, 651, 636), (636, 651, 650, 635), (635, 650, 649, 634), (634, 649, 648, 633), (633, 648, 646, 631), (647, 662, 675, 660), (660, 675, 674, 659), (659, 674, 673, 658), (658, 673, 672, 657), (657, 672, 671, 656), (656, 671, 670, 655), (655, 670, 669, 654), (654, 669, 668, 653), (653, 668, 667, 652), (652, 667, 666, 651), (651, 666, 665, 650), (650, 665, 664, 649), (649, 664, 663, 648), (648, 663, 661, 646), (662, 677, 690, 675), (675, 690, 689, 674), (674, 689, 688, 673), (673, 688, 687, 672), (672, 687, 686, 671), (671, 686, 685, 670), (670, 685, 684, 669), (669, 684, 683, 668), (668, 683, 682, 667), (667, 682, 681, 666), (666, 681, 680, 665), (665, 680, 679, 664), (664, 679, 678, 663), (663, 678, 676, 661), (677, 692, 705, 690), (690, 705, 704, 689), (689, 704, 703, 688), (688, 703, 702, 687), (687, 702, 701, 686), (686, 701, 700, 685), (685, 700, 699, 684), (684, 699, 698, 683), (683, 698, 697, 682), (682, 697, 696, 681), (681, 696, 695, 680), (680, 695, 694, 679), (679, 694, 693, 678), (678, 693, 691, 676), (692, 707, 720, 705), (705, 720, 719, 704), (704, 719, 718, 703), (703, 718, 717, 702), (702, 717, 716, 701), (701, 716, 715, 700), (700, 715, 714, 699), (699, 714, 713, 698), (698, 713, 712, 697), (697, 712, 711, 696), (696, 711, 710, 695), (695, 710, 709, 694), (694, 709, 708, 693), (693, 708, 706, 691), (707, 722, 735, 720), (720, 735, 734, 719), (719, 734, 733, 718), (718, 733, 732, 717), (717, 732, 731, 716), (716, 731, 730, 715), (715, 730, 729, 714), (714, 729, 728, 713), (713, 728, 727, 712), (712, 727, 726, 711), (711, 726, 725, 710), (710, 725, 724, 709), (709, 724, 723, 708), (708, 723, 721, 706), (722, 737, 750, 735), (735, 750, 749, 734), (734, 749, 748, 733), (733, 748, 747, 732), (732, 747, 746, 731), (731, 746, 745, 730), (730, 745, 744, 729), (729, 744, 743, 728), (728, 743, 742, 727), (727, 742, 741, 726), (726, 741, 740, 725), (725, 740, 739, 724), (724, 739, 738, 723), (723, 738, 736, 721), (737, 752, 765, 750), (750, 765, 764, 749), (749, 764, 763, 748), (748, 763, 762, 747), (747, 762, 761, 746), (746, 761, 760, 745), (745, 760, 759, 744), (744, 759, 758, 743), (743, 758, 757, 742), (742, 757, 756, 741), (741, 756, 755, 740), (740, 755, 754, 739), (739, 754, 753, 738), (738, 753, 751, 736), (752, 767, 780, 765), (765, 780, 779, 764), (764, 779, 778, 763), (763, 778, 777, 762), (762, 777, 776, 761), (761, 776, 775, 760), (760, 775, 774, 759), (759, 774, 773, 758), (758, 773, 772, 757), (757, 772, 771, 756), (756, 771, 770, 755), (755, 770, 769, 754), (754, 769, 768, 753), (753, 768, 766, 751), (767, 302, 315, 780), (780, 315, 314, 779), (779, 314, 313, 778), (778, 313, 312, 777), (777, 312, 311, 776), (776, 311, 310, 775), (775, 310, 309, 774), (774, 309, 308, 773), (773, 308, 307, 772), (772, 307, 306, 771), (771, 306, 305, 770), (770, 305, 304, 769), (769, 304, 303, 768), (768, 303, 301, 766), (301, 316, 331, 346, 361, 376, 391, 406, 421, 436, 451, 466, 481, 496, 511, 526, 541, 556, 571, 586, 601, 616, 631, 646, 661, 676, 691, 706, 721, 736, 751, 766)])
_uv = me_cylinder.uv_layers.new(name='UVMap')
_uv.uv.foreach_set('vector', [0.03125, 0.7231, 0.03125, 1.0, 0.0, 1.0, 0.0, 0.7228, 0.9375, 0.724, 0.9375, 1.0, 0.9062, 1.0, 0.9062, 0.7254, 0.9062, 0.7254, 0.9062, 1.0, 0.875, 1.0, 0.875, 0.727, 0.875, 0.727, 0.875, 1.0, 0.8438, 1.0, 0.8438, 0.7286, 0.8438, 0.7286, 0.8438, 1.0, 0.8125, 1.0, 0.8125, 0.7299, 0.8125, 0.7299, 0.8125, 1.0, 0.7812, 1.0, 0.7812, 0.7307, 0.7812, 0.7307, 0.7812, 1.0, 0.75, 1.0, 0.75, 0.731, 0.75, 0.731, 0.75, 1.0, 0.7188, 1.0, 0.7188, 0.7307, 0.7188, 0.7307, 0.7188, 1.0, 0.6875, 1.0, 0.6875, 0.7299, 0.6875, 0.7299, 0.6875, 1.0, 0.6562, 1.0, 0.6562, 0.7286, 0.6562, 0.7286, 0.6562, 1.0, 0.625, 1.0, 0.625, 0.727, 0.625, 0.727, 0.625, 1.0, 0.5938, 1.0, 0.5938, 0.7254, 0.5938, 0.7254, 0.5938, 1.0, 0.5625, 1.0, 0.5625, 0.724, 0.5625, 0.724, 0.5625, 1.0, 0.5312, 1.0, 0.5312, 0.7231, 0.5312, 0.7231, 0.5312, 1.0, 0.5, 1.0, 0.5, 0.7228, 0.5, 0.7228, 0.5, 1.0, 0.4688, 1.0, 0.4688, 0.7231, 0.4688, 0.7231, 0.4688, 1.0, 0.4375, 1.0, 0.4375, 0.724, 0.4375, 0.724, 0.4375, 1.0, 0.4062, 1.0, 0.4062, 0.7254, 0.4062, 0.7254, 0.4062, 1.0, 0.375, 1.0, 0.375, 0.727, 0.375, 0.727, 0.375, 1.0, 0.3438, 1.0, 0.3438, 0.7286, 0.3438, 0.7286, 0.3438, 1.0, 0.3125, 1.0, 0.3125, 0.7299, 0.3125, 0.7299, 0.3125, 1.0, 0.2812, 1.0, 0.2812, 0.7307, 0.2812, 0.7307, 0.2812, 1.0, 0.25, 1.0, 0.25, 0.731, 0.25, 0.731, 0.25, 1.0, 0.2188, 1.0, 0.2188, 0.7307, 0.2188, 0.7307, 0.2188, 1.0, 0.1875, 1.0, 0.1875, 0.7299, 0.1875, 0.7299, 0.1875, 1.0, 0.1562, 1.0, 0.1562, 0.7286, 0.1562, 0.7286, 0.1562, 1.0, 0.125, 1.0, 0.125, 0.727, 0.125, 0.727, 0.125, 1.0, 0.09375, 1.0, 0.09375, 0.7254, 0.09375, 0.7254, 0.09375, 1.0, 0.0625, 1.0, 0.0625, 0.724, 0.0625, 0.724, 0.0625, 1.0, 0.03125, 1.0, 0.03125, 0.7231, 0.2968, 0.4854, 0.25, 0.49, 0.2032, 0.4854, 0.1582, 0.4717, 0.1167, 0.4496, 0.08029, 0.4197, 0.05045, 0.3833, 0.02827, 0.3418, 0.01461, 0.2968, 0.01, 0.25, 0.01461, 0.2032, 0.02827, 0.1582, 0.05045, 0.1167, 0.08029, 0.08029, 0.1167, 0.05045, 0.1582, 0.02827, 0.2032, 0.01461, 0.25, 0.01, 0.2968, 0.01461, 0.3418, 0.02827, 0.3833, 0.05045, 0.4197, 0.08029, 0.4496, 0.1167, 0.4717, 0.1582, 0.4854, 0.2032, 0.49, 0.25, 0.4854, 0.2968, 0.4717, 0.3418, 0.4496, 0.3833, 0.4197, 0.4197, 0.3833, 0.4496, 0.3418, 0.4717, 0.9688, 0.7231, 0.9688, 1.0, 0.9375, 1.0, 0.9375, 0.724, 1.0, 0.7228, 1.0, 1.0, 0.9688, 1.0, 0.9688, 0.7231, 1.0, 0.6497, 1.0, 1.0, 0.9688, 1.0, 0.9688, 0.6497, 0.9688, 0.6497, 0.9688, 1.0, 0.9375, 1.0, 0.9375, 0.6497, 0.9375, 0.6497, 0.9375, 1.0, 0.9062, 1.0, 0.9062, 0.6497, 0.9062, 0.6497, 0.9062, 1.0, 0.875, 1.0, 0.875, 0.6497, 0.875, 0.6497, 0.875, 1.0, 0.8438, 1.0, 0.8438, 0.6497, 0.8438, 0.6497, 0.8438, 1.0, 0.8125, 1.0, 0.8125, 0.6497, 0.8125, 0.6497, 0.8125, 1.0, 0.7812, 1.0, 0.7812, 0.6497, 0.7812, 0.6497, 0.7812, 1.0, 0.75, 1.0, 0.75, 0.6497, 0.75, 0.6497, 0.75, 1.0, 0.7188, 1.0, 0.7187, 0.6497, 0.7187, 0.6497, 0.7188, 1.0, 0.6875, 1.0, 0.6875, 0.6497, 0.6875, 0.6497, 0.6875, 1.0, 0.6562, 1.0, 0.6562, 0.6497, 0.6562, 0.6497, 0.6562, 1.0, 0.625, 1.0, 0.625, 0.6497, 0.625, 0.6497, 0.625, 1.0, 0.5938, 1.0, 0.5938, 0.6497, 0.5938, 0.6497, 0.5938, 1.0, 0.5625, 1.0, 0.5625, 0.6497, 0.5625, 0.6497, 0.5625, 1.0, 0.5312, 1.0, 0.5312, 0.6497, 0.5312, 0.6497, 0.5312, 1.0, 0.5, 1.0, 0.5, 0.6497, 0.5, 0.6497, 0.5, 1.0, 0.4688, 1.0, 0.4688, 0.6497, 0.4688, 0.6497, 0.4688, 1.0, 0.4375, 1.0, 0.4375, 0.6497, 0.4375, 0.6497, 0.4375, 1.0, 0.4062, 1.0, 0.4062, 0.6497, 0.4062, 0.6497, 0.4062, 1.0, 0.375, 1.0, 0.375, 0.6497, 0.375, 0.6497, 0.375, 1.0, 0.3438, 1.0, 0.3438, 0.6497, 0.3438, 0.6497, 0.3438, 1.0, 0.3125, 1.0, 0.3125, 0.6497, 0.3125, 0.6497, 0.3125, 1.0, 0.2812, 1.0, 0.2812, 0.6497, 0.2812, 0.6497, 0.2812, 1.0, 0.25, 1.0, 0.25, 0.6497, 0.25, 0.6497, 0.25, 1.0, 0.2188, 1.0, 0.2188, 0.6497, 0.2188, 0.6497, 0.2188, 1.0, 0.1875, 1.0, 0.1875, 0.6497, 0.1875, 0.6497, 0.1875, 1.0, 0.1562, 1.0, 0.1563, 0.6497, 0.1563, 0.6497, 0.1562, 1.0, 0.125, 1.0, 0.125, 0.6497, 0.125, 0.6497, 0.125, 1.0, 0.09375, 1.0, 0.09375, 0.6497, 0.09375, 0.6497, 0.09375, 1.0, 0.0625, 1.0, 0.0625, 0.6497, 0.2968, 0.4854, 0.25, 0.49, 0.2032, 0.4854, 0.1582, 0.4717, 0.1167, 0.4496, 0.08029, 0.4197, 0.05045, 0.3833, 0.02827, 0.3418, 0.01461, 0.2968, 0.01, 0.25, 0.01461, 0.2032, 0.02827, 0.1582, 0.05045, 0.1167, 0.08029, 0.08029, 0.1167, 0.05045, 0.1582, 0.02827, 0.2032, 0.01461, 0.25, 0.01, 0.2968, 0.01461, 0.3418, 0.02827, 0.3833, 0.05045, 0.4197, 0.08029, 0.4496, 0.1167, 0.4717, 0.1582, 0.4854, 0.2032, 0.49, 0.25, 0.4854, 0.2968, 0.4717, 0.3418, 0.4496, 0.3833, 0.4197, 0.4197, 0.3833, 0.4496, 0.3418, 0.4717, 0.0625, 0.6497, 0.0625, 1.0, 0.03125, 1.0, 0.03125, 0.6497, 0.03125, 0.6497, 0.03125, 1.0, 0.0, 1.0, 0.0, 0.6497, 0.75, 0.49, 0.7968, 0.4854, 0.8418, 0.4717, 0.8833, 0.4496, 0.9197, 0.4197, 0.9496, 0.3833, 0.9717, 0.3418, 0.9854, 0.2968, 0.9854, 0.2032, 0.9717, 0.1582, 0.9496, 0.1167, 0.9197, 0.08029, 0.8833, 0.05045, 0.8418, 0.02827, 0.7968, 0.01461, 0.75, 0.01, 0.7032, 0.01461, 0.6582, 0.02827, 0.6167, 0.05045, 0.5803, 0.08029, 0.5504, 0.1167, 0.5283, 0.1582, 0.5146, 0.2032, 0.51, 0.25, 0.5146, 0.2968, 0.5283, 0.3418, 0.5504, 0.3833, 0.5803, 0.4197, 0.6167, 0.4496, 0.6582, 0.4717, 0.7032, 0.4854, 0.03125, 0.5, 0.03125, 0.5784, 0.0, 0.5784, 0.0, 0.5, 0.0625, 0.5, 0.0625, 0.5784, 0.03125, 0.5784, 0.03125, 0.5, 0.09375, 0.5, 0.09375, 0.5784, 0.0625, 0.5784, 0.0625, 0.5, 0.125, 0.5, 0.125, 0.5784, 0.09375, 0.5784, 0.09375, 0.5, 0.1562, 0.5, 0.1563, 0.5784, 0.125, 0.5784, 0.125, 0.5, 0.1875, 0.5, 0.1875, 0.5784, 0.1563, 0.5784, 0.1562, 0.5, 0.2188, 0.5, 0.2188, 0.5784, 0.1875, 0.5784, 0.1875, 0.5, 0.25, 0.5, 0.25, 0.5784, 0.2188, 0.5784, 0.2188, 0.5, 0.2812, 0.5, 0.2812, 0.5784, 0.25, 0.5784, 0.25, 0.5, 0.3125, 0.5, 0.3125, 0.5784, 0.2812, 0.5784, 0.2812, 0.5, 0.3438, 0.5, 0.3438, 0.5784, 0.3125, 0.5784, 0.3125, 0.5, 0.375, 0.5, 0.375, 0.5784, 0.3438, 0.5784, 0.3438, 0.5, 0.4062, 0.5, 0.4062, 0.5784, 0.375, 0.5784, 0.375, 0.5, 0.4375, 0.5, 0.4375, 0.5784, 0.4062, 0.5784, 0.4062, 0.5, 0.4688, 0.5, 0.4688, 0.5784, 0.4375, 0.5784, 0.4375, 0.5, 0.5, 0.5, 0.5, 0.5784, 0.4688, 0.5784, 0.4688, 0.5, 0.5312, 0.5, 0.5312, 0.5784, 0.5, 0.5784, 0.5, 0.5, 0.5625, 0.5, 0.5625, 0.5784, 0.5312, 0.5784, 0.5312, 0.5, 0.5938, 0.5, 0.5938, 0.5784, 0.5625, 0.5784, 0.5625, 0.5, 0.625, 0.5, 0.625, 0.5784, 0.5938, 0.5784, 0.5938, 0.5, 0.6562, 0.5, 0.6562, 0.5784, 0.625, 0.5784, 0.625, 0.5, 0.6875, 0.5, 0.6875, 0.5784, 0.6562, 0.5784, 0.6562, 0.5, 0.0, 0.0, 0.0, 0.0, 0.0, 0.0, 0.0, 0.0, 0.7188, 0.5, 0.7812, 0.5, 0.0, 0.0, 0.8125, 0.6497, 0.7812, 0.6497, 0.7812, 0.6497, 0.8125, 0.6497, 0.8438, 0.5, 0.8438, 0.5784, 0.8125, 0.5784, 0.8125, 0.5, 0.875, 0.5, 0.875, 0.5784, 0.8438, 0.5784, 0.8438, 0.5, 0.9062, 0.5, 0.9063, 0.5784, 0.875, 0.5784, 0.875, 0.5, 0.9375, 0.5, 0.9375, 0.5784, 0.9063, 0.5784, 0.9062, 0.5, 0.9688, 0.5, 0.9688, 0.5784, 0.9375, 0.5784, 0.9375, 0.5, 1.0, 0.5, 1.0, 0.5784, 0.9688, 0.5784, 0.9688, 0.5, 0.03125, 0.5784, 0.03125, 0.6497, 0.0, 0.6497, 0.0, 0.5784, 0.0625, 0.5784, 0.0625, 0.6497, 0.03125, 0.6497, 0.03125, 0.5784, 0.09375, 0.5784, 0.09375, 0.6497, 0.0625, 0.6497, 0.0625, 0.5784, 0.125, 0.5784, 0.125, 0.6497, 0.09375, 0.6497, 0.09375, 0.5784, 0.1563, 0.5784, 0.1563, 0.6497, 0.125, 0.6497, 0.125, 0.5784, 0.1875, 0.5784, 0.1875, 0.6497, 0.1563, 0.6497, 0.1563, 0.5784, 0.2188, 0.5784, 0.2188, 0.6497, 0.1875, 0.6497, 0.1875, 0.5784, 0.25, 0.5784, 0.25, 0.6497, 0.2188, 0.6497, 0.2188, 0.5784, 0.2812, 0.5784, 0.2812, 0.6497, 0.25, 0.6497, 0.25, 0.5784, 0.3125, 0.5784, 0.3125, 0.6497, 0.2812, 0.6497, 0.2812, 0.5784, 0.3438, 0.5784, 0.3438, 0.6497, 0.3125, 0.6497, 0.3125, 0.5784, 0.375, 0.5784, 0.375, 0.6497, 0.3438, 0.6497, 0.3438, 0.5784, 0.4062, 0.5784, 0.4062, 0.6497, 0.375, 0.6497, 0.375, 0.5784, 0.4375, 0.5784, 0.4375, 0.6497, 0.4062, 0.6497, 0.4062, 0.5784, 0.4688, 0.5784, 0.4688, 0.6497, 0.4375, 0.6497, 0.4375, 0.5784, 0.5, 0.5784, 0.5, 0.6497, 0.4688, 0.6497, 0.4688, 0.5784, 0.5312, 0.5784, 0.5312, 0.6497, 0.5, 0.6497, 0.5, 0.5784, 0.5625, 0.5784, 0.5625, 0.6497, 0.5312, 0.6497, 0.5312, 0.5784, 0.5938, 0.5784, 0.5938, 0.6497, 0.5625, 0.6497, 0.5625, 0.5784, 0.625, 0.5784, 0.625, 0.6497, 0.5938, 0.6497, 0.5938, 0.5784, 0.6562, 0.5784, 0.6562, 0.6497, 0.625, 0.6497, 0.625, 0.5784, 0.6875, 0.5784, 0.6875, 0.6497, 0.6562, 0.6497, 0.6562, 0.5784, 0.8125, 0.5, 0.8125, 0.6497, 0.7812, 0.6497, 0.7812, 0.5, 0.8438, 0.5784, 0.8438, 0.6497, 0.8125, 0.6497, 0.8125, 0.5784, 0.875, 0.5784, 0.875, 0.6497, 0.8438, 0.6497, 0.8438, 0.5784, 0.9063, 0.5784, 0.9062, 0.6497, 0.875, 0.6497, 0.875, 0.5784, 0.9375, 0.5784, 0.9375, 0.6497, 0.9062, 0.6497, 0.9063, 0.5784, 0.9688, 0.5784, 0.9688, 0.6497, 0.9375, 0.6497, 0.9375, 0.5784, 1.0, 0.5784, 1.0, 0.6497, 0.9688, 0.6497, 0.9688, 0.5784, 0.6875, 0.5784, 0.6875, 0.5, 0.6875, 0.5, 0.6875, 0.6497, 0.6875, 0.6497, 0.6875, 0.6497, 0.6875, 0.5784, 0.6875, 0.5784, 0.6875, 0.6497, 0.9717, 0.1582, 0.9854, 0.2032, 0.9854, 0.2032, 0.9717, 0.1582, 0.7812, 0.5, 0.7812, 0.5, 0.0, 0.0, 0.0, 0.0, 0.7187, 0.6497, 0.6875, 0.6497, 0.6875, 0.6497, 0.7187, 0.6497, 0.9854, 0.2968, 0.9717, 0.3418, 0.9717, 0.3418, 0.9854, 0.2968, 0.6875, 0.5784, 0.6875, 0.5, 0.6875, 0.5, 0.6875, 0.5784, 0.7188, 0.5, 0.7187, 0.6497, 0.6875, 0.6497, 0.6875, 0.5, 0.9717, 0.1582, 0.9717, 0.1582, 0.9717, 0.1582, 0.9717, 0.1582, 0.6875, 0.5, 0.6875, 0.6497, 0.6875, 0.6497, 0.6875, 0.5, 0.6875, 0.6497, 0.6875, 0.6497, 0.6875, 0.6497, 0.6875, 0.6497, 0.8125, 0.6497, 0.8125, 0.6497, 0.8125, 0.6497, 0.8125, 0.6497, 0.8125, 0.5784, 0.8125, 0.6497, 0.8125, 0.6497, 0.8125, 0.5, 0.8125, 0.5, 0.8125, 0.5, 0.8125, 0.5784, 0.8125, 0.5784, 0.8125, 0.5, 0.9717, 0.3418, 0.9717, 0.3418, 0.9717, 0.3418, 0.9717, 0.3418, 0.8125, 0.5784, 0.8125, 0.6497, 0.8125, 0.6497, 0.8125, 0.5784, 0.8125, 0.6497, 0.8125, 0.5, 0.8125, 0.5, 0.8125, 0.6497, 0.7188, 0.5, 0.0, 0.0, 0.0, 0.0, 0.7188, 0.5, 0.6875, 0.5, 0.8125, 0.5, 0.8125, 0.6497, 0.6875, 0.6497, 0.0, 0.0, 0.0, 0.0, 0.0, 0.0, 0.0, 0.0, 0.0, 0.0, 0.0, 0.0, 0.0, 0.0, 0.0, 0.0, 0.0, 0.0, 0.0, 0.0, 0.0, 0.0, 0.0, 0.0, 0.0, 0.0, 0.0, 0.0, 0.0, 0.0, 0.0, 0.0, 0.0, 0.0, 0.0, 0.0, 0.0, 0.0, 0.0, 0.0, 0.0, 0.0, 0.0, 0.0, 0.0, 0.0, 0.0, 0.0, 0.0, 0.0, 0.0, 0.0, 0.0, 0.0, 0.0, 0.0, 0.0, 0.0, 0.0, 0.0, 0.0, 0.0, 0.0, 0.0, 0.0, 0.0, 0.0, 0.0, 0.0, 0.0, 0.0, 0.0, 0.6875, 0.5, 0.6875, 0.6497, 0.0, 0.0, 0.0, 0.0, 0.0, 0.0, 0.0, 0.0, 0.0, 0.0, 0.0, 0.0, 0.0, 0.0, 0.0, 0.0, 0.0, 0.0, 0.0, 0.0, 0.0, 0.0, 0.0, 0.0, 0.0, 0.0, 0.0, 0.0, 0.0, 0.0, 0.0, 0.0, 0.0, 0.0, 0.0, 0.0, 0.0, 0.0, 0.0, 0.0, 0.0, 0.0, 0.0, 0.0, 0.0, 0.0, 0.0, 0.0, 0.0, 0.0, 0.0, 0.0, 0.0, 0.0, 0.0, 0.0, 0.0, 0.0, 0.0, 0.0, 0.0, 0.0, 0.0, 0.0, 0.0, 0.0, 0.0, 0.0, 0.0, 0.0, 0.0, 0.0, 0.0, 0.0, 0.0, 0.0, 0.0, 0.0, 0.0, 0.0, 0.0, 0.0, 0.0, 0.0, 0.0, 0.0, 0.0, 0.0, 0.0, 0.0, 0.0, 0.0, 0.0, 0.0, 0.0, 0.0, 0.0, 0.0, 0.0, 0.0, 0.0, 0.0, 0.0, 0.0, 0.0, 0.0, 0.0, 0.0, 0.0, 0.0, 0.0, 0.0, 0.0, 0.0, 0.0, 0.0, 0.0, 0.0, 0.0, 0.0, 0.0, 0.0, 0.0, 0.0, 0.0, 0.0, 0.0, 0.0, 0.0, 0.0, 0.0, 0.0, 0.0, 0.0, 0.0, 0.0, 0.0, 0.0, 0.0, 0.0, 0.0, 0.0, 0.0, 0.0, 0.0, 0.0, 0.0, 0.0, 0.0, 0.0, 0.0, 0.0, 0.0, 0.0, 0.0, 0.0, 0.0, 0.0, 0.0, 0.0, 0.0, 0.0, 0.0, 0.0, 0.0, 0.0, 0.0, 0.0, 0.0, 0.0, 0.0, 0.0, 0.0, 0.0, 0.0, 0.0, 0.0, 0.0, 0.0, 0.0, 0.0, 0.0, 0.0, 0.0, 0.0, 0.0, 0.0, 0.0, 0.0, 0.0, 0.0, 0.0, 0.0, 0.0, 0.0, 0.0, 0.0, 0.0, 0.0, 0.0, 0.0, 0.0, 0.0, 0.0, 0.0, 0.0, 0.0, 0.0, 0.0, 0.0, 0.0, 0.0, 0.0, 0.0, 0.0, 0.0, 0.0, 0.0, 0.0, 0.0, 0.0, 0.0, 0.0, 0.0, 0.0, 0.0, 0.0, 0.0, 0.0, 0.0, 0.0, 0.0, 0.0, 0.0, 0.0, 0.0, 0.0, 0.0, 0.0, 0.0, 0.0, 0.0, 0.0, 0.0, 0.0, 0.0, 0.0, 0.0, 0.0, 0.0, 0.0, 0.0, 0.0, 0.0, 0.0, 0.0, 0.0, 0.0, 0.0, 0.0, 0.0, 0.0, 0.0, 0.0, 0.0, 0.0, 0.0, 0.0, 0.0, 0.0, 0.0, 0.0, 0.0, 0.0, 0.0, 0.0, 0.0, 0.0, 0.0, 0.0, 0.0, 0.0, 0.0, 0.0, 0.0, 0.0, 0.0, 0.0, 0.0, 0.0, 0.0, 0.0, 0.0, 0.0, 0.0, 0.0, 0.0, 0.0, 0.0, 0.0, 0.0, 0.0, 0.0, 0.0, 0.0, 0.0, 0.0, 0.0, 0.0, 0.0, 0.0, 0.0, 0.0, 0.0, 0.0, 0.0, 0.0, 0.0, 0.0, 0.0, 0.0, 0.0, 0.0, 0.0, 0.0, 0.0, 0.0, 0.0, 0.0, 0.0, 0.0, 0.0, 0.0, 0.0, 0.0, 0.0, 0.0, 0.0, 0.0, 0.0, 0.0, 0.0, 0.0, 0.0, 0.0, 0.0, 0.0, 0.0, 0.0, 0.0, 0.0, 0.0, 0.0, 0.0, 0.0, 0.0, 0.0, 0.0, 0.0, 0.0, 0.0, 0.0, 0.0, 0.0, 0.0, 0.0, 0.0, 0.0, 0.0, 0.0, 0.0, 0.0, 0.0, 0.0, 0.0, 0.0, 0.0, 0.0, 0.0, 0.0, 0.0, 0.0, 0.0, 0.0, 0.0, 0.0, 0.0, 0.0, 0.0, 0.0, 0.0, 0.0, 0.0, 0.0, 0.0, 0.0, 0.0, 0.0, 0.0, 0.0, 0.0, 0.0, 0.0, 0.0, 0.0, 0.0, 0.0, 0.0, 0.0, 0.0, 0.0, 0.0, 0.0, 0.0, 0.0, 0.0, 0.0, 0.0, 0.0, 0.0, 0.0, 0.0, 0.0, 0.0, 0.0, 0.0, 0.0, 0.0, 0.0, 0.0, 0.0, 0.0, 0.0, 0.0, 0.0, 0.0, 0.0, 0.0, 0.0, 0.0, 0.0, 0.0, 0.0, 0.0, 0.0, 0.0, 0.0, 0.0, 0.0, 0.0, 0.0, 0.0, 0.0, 0.0, 0.0, 0.0, 0.0, 0.0, 0.0, 0.0, 0.0, 0.0, 0.0, 0.0, 0.0, 0.0, 0.0, 0.0, 0.0, 0.0, 0.0, 0.0, 0.0, 0.0, 0.0, 0.0, 0.0, 0.0, 0.0, 0.0, 0.0, 0.0, 0.0, 0.0, 0.0, 0.0, 0.0, 0.0, 0.0, 0.0, 0.0, 0.0, 0.0, 0.0, 0.0, 0.0, 0.0, 0.0, 0.0, 0.0, 0.0, 0.0, 0.0, 0.0, 0.0, 0.0, 0.0, 0.0, 0.0, 0.0, 0.0, 0.0, 0.0, 0.0, 0.0, 0.0, 0.0, 0.0, 0.0, 0.0, 0.0, 0.0, 0.0, 0.0, 0.0, 0.0, 0.0, 0.0, 0.0, 0.0, 0.0, 0.0, 0.0, 0.0, 0.0, 0.0, 0.0, 0.0, 0.0, 0.0, 0.0, 0.0, 0.0, 0.0, 0.0, 0.0, 0.0, 0.0, 0.0, 0.0, 0.0, 0.0, 0.0, 0.0, 0.0, 0.0, 0.0, 0.0, 0.0, 0.0, 0.0, 0.0, 0.0, 0.0, 0.0, 0.0, 0.0, 0.0, 0.0, 0.0, 0.0, 0.0, 0.0, 0.0, 0.0, 0.0, 0.0, 0.0, 0.0, 0.0, 0.0, 0.0, 0.0, 0.0, 0.0, 0.0, 0.0, 0.0, 0.0, 0.0, 0.0, 0.0, 0.0, 0.0, 1.0, 0.7228, 0.9688, 0.7231, 0.9688, 0.6975, 0.9999, 0.6972, 0.9999, 0.6972, 0.9688, 0.6975, 0.969, 0.6709, 0.9997, 0.6707, 0.9997, 0.6707, 0.969, 0.6709, 0.9693, 0.6437, 0.9994, 0.6435, 0.9994, 0.6435, 0.9693, 0.6437, 0.9698, 0.6162, 0.9989, 0.6161, 0.9989, 0.6161, 0.9698, 0.6162, 0.9705, 0.5888, 0.9982, 0.5887, 0.9982, 0.5887, 0.9705, 0.5888, 0.9713, 0.5618, 0.9973, 0.5617, 0.9973, 0.5617, 0.9713, 0.5618, 0.9724, 0.5, 0.9976, 0.5, 0.7537, 0.4896, 0.7914, 0.4859, 0.7826, 0.4207, 0.75, 0.424, 0.75, 0.424, 0.7826, 0.4207, 0.7773, 0.392, 0.75, 0.3948, 0.75, 0.3948, 0.7773, 0.392, 0.7719, 0.363, 0.75, 0.3652, 0.75, 0.3652, 0.7719, 0.363, 0.7663, 0.3339, 0.75, 0.3355, 0.75, 0.3355, 0.7663, 0.3339, 0.7608, 0.3051, 0.75, 0.3062, 0.75, 0.3062, 0.7608, 0.3051, 0.7553, 0.277, 0.75, 0.2776, 0.75, 0.2776, 0.7553, 0.277, 0.75, 0.25, 0.75, 0.25, 0.9688, 0.7231, 0.9375, 0.724, 0.9376, 0.6983, 0.9687, 0.6975, 0.9687, 0.6975, 0.9376, 0.6983, 0.9377, 0.6717, 0.9685, 0.671, 0.9685, 0.671, 0.9377, 0.6717, 0.9381, 0.6444, 0.9681, 0.6438, 0.9681, 0.6438, 0.9381, 0.6444, 0.9385, 0.6169, 0.9676, 0.6164, 0.9676, 0.6164, 0.9385, 0.6169, 0.9391, 0.5894, 0.9668, 0.5891, 0.9668, 0.5891, 0.9391, 0.5894, 0.9399, 0.5624, 0.9659, 0.5622, 0.9659, 0.5622, 0.9399, 0.5624, 0.9422, 0.5, 0.9674, 0.5, 0.7987, 0.4848, 0.8351, 0.4738, 0.814, 0.4109, 0.7826, 0.4207, 0.7826, 0.4207, 0.814, 0.4109, 0.8036, 0.3839, 0.7773, 0.392, 0.7773, 0.392, 0.8036, 0.3839, 0.7929, 0.3565, 0.7719, 0.363, 0.7719, 0.363, 0.7929, 0.3565, 0.7821, 0.3291, 0.7663, 0.3339, 0.7663, 0.3339, 0.7821, 0.3291, 0.7712, 0.3019, 0.7608, 0.3051, 0.7608, 0.3051, 0.7712, 0.3019, 0.7605, 0.2755, 0.7553, 0.277, 0.7553, 0.277, 0.7605, 0.2755, 0.75, 0.25, 0.75, 0.25, 0.9375, 0.724, 0.9062, 0.7254, 0.9063, 0.6996, 0.9374, 0.6983, 0.9374, 0.6983, 0.9063, 0.6996, 0.9065, 0.6728, 0.9372, 0.6718, 0.9372, 0.6718, 0.9065, 0.6728, 0.9068, 0.6455, 0.9368, 0.6446, 0.9368, 0.6446, 0.9068, 0.6455, 0.9072, 0.6179, 0.9363, 0.6172, 0.9363, 0.6172, 0.9072, 0.6179, 0.9078, 0.5905, 0.9355, 0.59, 0.9355, 0.59, 0.9078, 0.5905, 0.9085, 0.5635, 0.9346, 0.5632, 0.9346, 0.5632, 0.9085, 0.5635, 0.9117, 0.5, 0.9371, 0.5, 0.8423, 0.4715, 0.8761, 0.4534, 0.843, 0.3949, 0.814, 0.4109, 0.814, 0.4109, 0.843, 0.3949, 0.8279, 0.3706, 0.8036, 0.3839, 0.8036, 0.3839, 0.8279, 0.3706, 0.8123, 0.3459, 0.7929, 0.3565, 0.7929, 0.3565, 0.8123, 0.3459, 0.7966, 0.3212, 0.7821, 0.3291, 0.7821, 0.3291, 0.7966, 0.3212, 0.7808, 0.2968, 0.7712, 0.3019, 0.7712, 0.3019, 0.7808, 0.2968, 0.7652, 0.2729, 0.7605, 0.2755, 0.7605, 0.2755, 0.7652, 0.2729, 0.75, 0.25, 0.75, 0.25, 0.9062, 0.7254, 0.875, 0.727, 0.8751, 0.701, 0.9062, 0.6996, 0.9062, 0.6996, 0.8751, 0.701, 0.8752, 0.6742, 0.906, 0.6729, 0.906, 0.6729, 0.8752, 0.6742, 0.8755, 0.6468, 0.9056, 0.6457, 0.9056, 0.6457, 0.8755, 0.6468, 0.8759, 0.6192, 0.905, 0.6184, 0.905, 0.6184, 0.8759, 0.6192, 0.8764, 0.5918, 0.9042, 0.5912, 0.9042, 0.5912, 0.8764, 0.5918, 0.8771, 0.5649, 0.9033, 0.5645, 0.9033, 0.5645, 0.8771, 0.5649, 0.8808, 0.5, 0.9062, 0.5, 0.8833, 0.4496, 0.913, 0.4252, 0.8685, 0.3734, 0.843, 0.3949, 0.843, 0.3949, 0.8685, 0.3734, 0.8492, 0.3526, 0.8279, 0.3706, 0.8279, 0.3706, 0.8492, 0.3526, 0.8294, 0.3316, 0.8123, 0.3459, 0.8123, 0.3459, 0.8294, 0.3316, 0.8093, 0.3106, 0.7966, 0.3212, 0.7966, 0.3212, 0.8093, 0.3106, 0.7892, 0.2898, 0.7808, 0.2968, 0.7808, 0.2968, 0.7892, 0.2898, 0.7694, 0.2695, 0.7652, 0.2729, 0.7652, 0.2729, 0.7694, 0.2695, 0.75, 0.25, 0.75, 0.25, 0.875, 0.727, 0.8438, 0.7286, 0.8438, 0.7024, 0.8749, 0.7011, 0.8749, 0.7011, 0.8438, 0.7024, 0.844, 0.6755, 0.8747, 0.6743, 0.8747, 0.6743, 0.844, 0.6755, 0.8442, 0.648, 0.8743, 0.647, 0.8743, 0.647, 0.8442, 0.648, 0.8446, 0.6205, 0.8738, 0.6197, 0.8738, 0.6197, 0.8446, 0.6205, 0.8451, 0.5931, 0.873, 0.5925, 0.873, 0.5925, 0.8451, 0.5931, 0.8458, 0.5663, 0.872, 0.5659, 0.872, 0.5659, 0.8458, 0.5663, 0.8494, 0.5, 0.875, 0.5, 0.9197, 0.4197, 0.9441, 0.3899, 0.8894, 0.347, 0.8685, 0.3734, 0.8685, 0.3734, 0.8894, 0.347, 0.8667, 0.3307, 0.8492, 0.3526, 0.8492, 0.3526, 0.8667, 0.3307, 0.8434, 0.3142, 0.8294, 0.3316, 0.8294, 0.3316, 0.8434, 0.3142, 0.8198, 0.2976, 0.8093, 0.3106, 0.8093, 0.3106, 0.8198, 0.2976, 0.7961, 0.2813, 0.7892, 0.2898, 0.7892, 0.2898, 0.7961, 0.2813, 0.7728, 0.2653, 0.7694, 0.2695, 0.7694, 0.2695, 0.7728, 0.2653, 0.75, 0.25, 0.75, 0.25, 0.8438, 0.7286, 0.8125, 0.7299, 0.8125, 0.7036, 0.8437, 0.7025, 0.8437, 0.7025, 0.8125, 0.7036, 0.8127, 0.6766, 0.8435, 0.6756, 0.8435, 0.6756, 0.8127, 0.6766, 0.813, 0.6491, 0.8431, 0.6483, 0.8431, 0.6483, 0.813, 0.6491, 0.8134, 0.6216, 0.8425, 0.6209, 0.8425, 0.6209, 0.8134, 0.6216, 0.8139, 0.5943, 0.8418, 0.5938, 0.8418, 0.5938, 0.8139, 0.5943, 0.8146, 0.5677, 0.8409, 0.5673, 0.8409, 0.5673, 0.8146, 0.5677, 0.8176, 0.5, 0.8438, 0.5, 0.9496, 0.3833, 0.9681, 0.3486, 0.905, 0.3169, 0.8894, 0.347, 0.8894, 0.347, 0.905, 0.3169, 0.8797, 0.3056, 0.8667, 0.3307, 0.8667, 0.3307, 0.8797, 0.3056, 0.8538, 0.2942, 0.8434, 0.3142, 0.8434, 0.3142, 0.8538, 0.2942, 0.8275, 0.2828, 0.8198, 0.2976, 0.8198, 0.2976, 0.8275, 0.2828, 0.8013, 0.2715, 0.7961, 0.2813, 0.7961, 0.2813, 0.8013, 0.2715, 0.7753, 0.2606, 0.7728, 0.2653, 0.7728, 0.2653, 0.7753, 0.2606, 0.75, 0.25, 0.75, 0.25, 0.8125, 0.7299, 0.7812, 0.7307, 0.7813, 0.7044, 0.8124, 0.7036, 0.8124, 0.7036, 0.7813, 0.7044, 0.7815, 0.6773, 0.8122, 0.6767, 0.8122, 0.6767, 0.7815, 0.6773, 0.7817, 0.6498, 0.8119, 0.6493, 0.8119, 0.6493, 0.7817, 0.6498, 0.7822, 0.6223, 0.8114, 0.6219, 0.8114, 0.6219, 0.7822, 0.6223, 0.7827, 0.5952, 0.8107, 0.5948, 0.8107, 0.5948, 0.7827, 0.5952, 0.7834, 0.5686, 0.8098, 0.5684, 0.8098, 0.5684, 0.7834, 0.5686, 0.7854, 0.5, 0.8118, 0.5, 0.972, 0.3408, 0.9836, 0.3028, 0.9146, 0.2841, 0.905, 0.3169, 0.905, 0.3169, 0.9146, 0.2841, 0.8878, 0.2784, 0.8797, 0.3056, 0.8797, 0.3056, 0.8878, 0.2784, 0.8602, 0.2725, 0.8538, 0.2942, 0.8538, 0.2942, 0.8602, 0.2725, 0.8323, 0.2667, 0.8275, 0.2828, 0.8275, 0.2828, 0.8323, 0.2667, 0.8044, 0.261, 0.8013, 0.2715, 0.8013, 0.2715, 0.8044, 0.261, 0.7769, 0.2554, 0.7753, 0.2606, 0.7753, 0.2606, 0.7769, 0.2554, 0.75, 0.25, 0.75, 0.25, 0.7812, 0.7307, 0.75, 0.731, 0.7501, 0.7046, 0.7812, 0.7044, 0.7812, 0.7044, 0.7501, 0.7046, 0.7502, 0.6776, 0.781, 0.6773, 0.781, 0.6773, 0.7502, 0.6776, 0.7505, 0.6501, 0.7807, 0.6499, 0.7807, 0.6499, 0.7505, 0.6501, 0.751, 0.6227, 0.7802, 0.6225, 0.7802, 0.6225, 0.751, 0.6227, 0.7516, 0.5955, 0.7795, 0.5954, 0.7795, 0.5954, 0.7516, 0.5955, 0.7523, 0.5691, 0.7787, 0.569, 0.7787, 0.569, 0.7523, 0.5691, 0.753, 0.5, 0.7795, 0.5, 0.9856, 0.2942, 0.9896, 0.2545, 0.9178, 0.25, 0.9146, 0.2841, 0.9146, 0.2841, 0.9178, 0.25, 0.8905, 0.25, 0.8878, 0.2784, 0.8878, 0.2784, 0.8905, 0.25, 0.8624, 0.25, 0.8602, 0.2725, 0.8602, 0.2725, 0.8624, 0.25, 0.8339, 0.25, 0.8323, 0.2667, 0.8323, 0.2667, 0.8339, 0.25, 0.8055, 0.25, 0.8044, 0.261, 0.8044, 0.261, 0.8055, 0.25, 0.7774, 0.25, 0.7769, 0.2554, 0.7769, 0.2554, 0.7774, 0.25, 0.75, 0.25, 0.75, 0.25, 0.75, 0.731, 0.7188, 0.7307, 0.7188, 0.7044, 0.7499, 0.7046, 0.7499, 0.7046, 0.7188, 0.7044, 0.719, 0.6773, 0.7498, 0.6776, 0.7498, 0.6776, 0.719, 0.6773, 0.7193, 0.6499, 0.7495, 0.6501, 0.7495, 0.6501, 0.7193, 0.6499, 0.7198, 0.6225, 0.749, 0.6227, 0.749, 0.6227, 0.7198, 0.6225, 0.7205, 0.5954, 0.7484, 0.5955, 0.7484, 0.5955, 0.7205, 0.5954, 0.7213, 0.569, 0.7477, 0.5691, 0.7477, 0.5691, 0.7213, 0.569, 0.7205, 0.5, 0.747, 0.5, 0.9896, 0.2455, 0.9856, 0.2058, 0.9146, 0.2159, 0.9178, 0.25, 0.9178, 0.25, 0.9146, 0.2159, 0.8878, 0.2216, 0.8905, 0.25, 0.8905, 0.25, 0.8878, 0.2216, 0.8602, 0.2275, 0.8624, 0.25, 0.8624, 0.25, 0.8602, 0.2275, 0.8323, 0.2333, 0.8339, 0.25, 0.8339, 0.25, 0.8323, 0.2333, 0.8044, 0.239, 0.8055, 0.25, 0.8055, 0.25, 0.8044, 0.239, 0.7769, 0.2446, 0.7774, 0.25, 0.7774, 0.25, 0.7769, 0.2446, 0.75, 0.25, 0.75, 0.25, 0.7188, 0.7307, 0.6875, 0.7299, 0.6876, 0.7036, 0.7187, 0.7044, 0.7187, 0.7044, 0.6876, 0.7036, 0.6878, 0.6767, 0.7185, 0.6773, 0.7185, 0.6773, 0.6878, 0.6767, 0.6881, 0.6493, 0.7183, 0.6498, 0.7183, 0.6498, 0.6881, 0.6493, 0.6886, 0.6219, 0.7178, 0.6223, 0.7178, 0.6223, 0.6886, 0.6219, 0.6893, 0.5948, 0.7173, 0.5952, 0.7173, 0.5952, 0.6893, 0.5948, 0.6902, 0.5684, 0.7166, 0.5686, 0.7166, 0.5686, 0.6902, 0.5684, 0.6882, 0.5, 0.7146, 0.5, 0.9836, 0.1972, 0.972, 0.1592, 0.905, 0.1831, 0.9146, 0.2159, 0.9146, 0.2159, 0.905, 0.1831, 0.8797, 0.1944, 0.8878, 0.2216, 0.8878, 0.2216, 0.8797, 0.1944, 0.8538, 0.2058, 0.8602, 0.2275, 0.8602, 0.2275, 0.8538, 0.2058, 0.8275, 0.2172, 0.8323, 0.2333, 0.8323, 0.2333, 0.8275, 0.2172, 0.8013, 0.2285, 0.8044, 0.239, 0.8044, 0.239, 0.8013, 0.2285, 0.7753, 0.2394, 0.7769, 0.2446, 0.7769, 0.2446, 0.7753, 0.2394, 0.75, 0.25, 0.75, 0.25, 0.6875, 0.7299, 0.6562, 0.7286, 0.6563, 0.7025, 0.6875, 0.7036, 0.6875, 0.7036, 0.6563, 0.7025, 0.6565, 0.6756, 0.6873, 0.6766, 0.6873, 0.6766, 0.6565, 0.6756, 0.6569, 0.6483, 0.687, 0.6491, 0.687, 0.6491, 0.6569, 0.6483, 0.6575, 0.6209, 0.6866, 0.6216, 0.6866, 0.6216, 0.6575, 0.6209, 0.6582, 0.5938, 0.6861, 0.5943, 0.6861, 0.5943, 0.6582, 0.5938, 0.6591, 0.5673, 0.6854, 0.5677, 0.6854, 0.5677, 0.6591, 0.5673, 0.6562, 0.5, 0.6824, 0.5, 0.9681, 0.1514, 0.9496, 0.1167, 0.8894, 0.153, 0.905, 0.1831, 0.905, 0.1831, 0.8894, 0.153, 0.8667, 0.1693, 0.8797, 0.1944, 0.8797, 0.1944, 0.8667, 0.1693, 0.8434, 0.1858, 0.8538, 0.2058, 0.8538, 0.2058, 0.8434, 0.1858, 0.8198, 0.2024, 0.8275, 0.2172, 0.8275, 0.2172, 0.8198, 0.2024, 0.7961, 0.2187, 0.8013, 0.2285, 0.8013, 0.2285, 0.7961, 0.2187, 0.7728, 0.2347, 0.7753, 0.2394, 0.7753, 0.2394, 0.7728, 0.2347, 0.75, 0.25, 0.75, 0.25, 0.6562, 0.7286, 0.625, 0.727, 0.6251, 0.7011, 0.6562, 0.7024, 0.6562, 0.7024, 0.6251, 0.7011, 0.6253, 0.6743, 0.656, 0.6755, 0.656, 0.6755, 0.6253, 0.6743, 0.6257, 0.647, 0.6558, 0.648, 0.6558, 0.648, 0.6257, 0.647, 0.6262, 0.6197, 0.6554, 0.6205, 0.6554, 0.6205, 0.6262, 0.6197, 0.627, 0.5925, 0.6549, 0.5931, 0.6549, 0.5931, 0.627, 0.5925, 0.628, 0.5659, 0.6542, 0.5663, 0.6542, 0.5663, 0.628, 0.5659, 0.625, 0.5, 0.6506, 0.5, 0.9441, 0.1101, 0.9197, 0.08029, 0.8685, 0.1266, 0.8894, 0.153, 0.8894, 0.153, 0.8685, 0.1266, 0.8492, 0.1474, 0.8667, 0.1693, 0.8667, 0.1693, 0.8492, 0.1474, 0.8294, 0.1684, 0.8434, 0.1858, 0.8434, 0.1858, 0.8294, 0.1684, 0.8093, 0.1894, 0.8198, 0.2024, 0.8198, 0.2024, 0.8093, 0.1894, 0.7892, 0.2102, 0.7961, 0.2187, 0.7961, 0.2187, 0.7892, 0.2102, 0.7694, 0.2305, 0.7728, 0.2347, 0.7728, 0.2347, 0.7694, 0.2305, 0.75, 0.25, 0.75, 0.25, 0.625, 0.727, 0.5938, 0.7254, 0.5938, 0.6996, 0.6249, 0.701, 0.6249, 0.701, 0.5938, 0.6996, 0.594, 0.6729, 0.6248, 0.6742, 0.6248, 0.6742, 0.594, 0.6729, 0.5944, 0.6457, 0.6245, 0.6468, 0.6245, 0.6468, 0.5944, 0.6457, 0.595, 0.6184, 0.6241, 0.6192, 0.6241, 0.6192, 0.595, 0.6184, 0.5958, 0.5912, 0.6236, 0.5918, 0.6236, 0.5918, 0.5958, 0.5912, 0.5967, 0.5645, 0.6229, 0.5649, 0.6229, 0.5649, 0.5967, 0.5645, 0.5938, 0.5, 0.6192, 0.5, 0.913, 0.07477, 0.8833, 0.05045, 0.843, 0.1051, 0.8685, 0.1266, 0.8685, 0.1266, 0.843, 0.1051, 0.8279, 0.1294, 0.8492, 0.1474, 0.8492, 0.1474, 0.8279, 0.1294, 0.8123, 0.1541, 0.8294, 0.1684, 0.8294, 0.1684, 0.8123, 0.1541, 0.7966, 0.1788, 0.8093, 0.1894, 0.8093, 0.1894, 0.7966, 0.1788, 0.7808, 0.2032, 0.7892, 0.2102, 0.7892, 0.2102, 0.7808, 0.2032, 0.7652, 0.2271, 0.7694, 0.2305, 0.7694, 0.2305, 0.7652, 0.2271, 0.75, 0.25, 0.75, 0.25, 0.5938, 0.7254, 0.5625, 0.724, 0.5626, 0.6983, 0.5937, 0.6996, 0.5937, 0.6996, 0.5626, 0.6983, 0.5628, 0.6718, 0.5935, 0.6728, 0.5935, 0.6728, 0.5628, 0.6718, 0.5632, 0.6446, 0.5932, 0.6455, 0.5932, 0.6455, 0.5632, 0.6446, 0.5637, 0.6172, 0.5928, 0.6179, 0.5928, 0.6179, 0.5637, 0.6172, 0.5645, 0.59, 0.5922, 0.5905, 0.5922, 0.5905, 0.5645, 0.59, 0.5654, 0.5632, 0.5915, 0.5635, 0.5915, 0.5635, 0.5654, 0.5632, 0.5629, 0.5, 0.5883, 0.5, 0.8761, 0.04659, 0.8423, 0.02854, 0.814, 0.08912, 0.843, 0.1051, 0.843, 0.1051, 0.814, 0.08912, 0.8036, 0.1161, 0.8279, 0.1294, 0.8279, 0.1294, 0.8036, 0.1161, 0.7929, 0.1435, 0.8123, 0.1541, 0.8123, 0.1541, 0.7929, 0.1435, 0.7821, 0.1709, 0.7966, 0.1788, 0.7966, 0.1788, 0.7821, 0.1709, 0.7712, 0.1981, 0.7808, 0.2032, 0.7808, 0.2032, 0.7712, 0.1981, 0.7605, 0.2245, 0.7652, 0.2271, 0.7652, 0.2271, 0.7605, 0.2245, 0.75, 0.25, 0.75, 0.25, 0.5625, 0.724, 0.5312, 0.7231, 0.5313, 0.6975, 0.5624, 0.6983, 0.5624, 0.6983, 0.5313, 0.6975, 0.5315, 0.671, 0.5623, 0.6717, 0.5623, 0.6717, 0.5315, 0.671, 0.5319, 0.6438, 0.5619, 0.6444, 0.5619, 0.6444, 0.5319, 0.6438, 0.5324, 0.6164, 0.5615, 0.6169, 0.5615, 0.6169, 0.5324, 0.6164, 0.5332, 0.5891, 0.5609, 0.5894, 0.5609, 0.5894, 0.5332, 0.5891, 0.5341, 0.5622, 0.5601, 0.5624, 0.5601, 0.5624, 0.5341, 0.5622, 0.5326, 0.5, 0.5578, 0.5, 0.8351, 0.02623, 0.7987, 0.01518, 0.7826, 0.07931, 0.814, 0.08912, 0.814, 0.08912, 0.7826, 0.07931, 0.7773, 0.108, 0.8036, 0.1161, 0.8036, 0.1161, 0.7773, 0.108, 0.7719, 0.137, 0.7929, 0.1435, 0.7929, 0.1435, 0.7719, 0.137, 0.7663, 0.1661, 0.7821, 0.1709, 0.7821, 0.1709, 0.7663, 0.1661, 0.7608, 0.1949, 0.7712, 0.1981, 0.7712, 0.1981, 0.7608, 0.1949, 0.7553, 0.223, 0.7605, 0.2245, 0.7605, 0.2245, 0.7553, 0.223, 0.75, 0.25, 0.75, 0.25, 0.5312, 0.7231, 0.5, 0.7228, 0.5001, 0.6972, 0.5312, 0.6975, 0.5312, 0.6975, 0.5001, 0.6972, 0.5003, 0.6707, 0.531, 0.6709, 0.531, 0.6709, 0.5003, 0.6707, 0.5006, 0.6435, 0.5307, 0.6437, 0.5307, 0.6437, 0.5006, 0.6435, 0.5011, 0.6161, 0.5302, 0.6162, 0.5302, 0.6162, 0.5011, 0.6161, 0.5018, 0.5887, 0.5295, 0.5888, 0.5295, 0.5888, 0.5018, 0.5887, 0.5027, 0.5617, 0.5287, 0.5618, 0.5287, 0.5618, 0.5027, 0.5617, 0.5024, 0.5, 0.5276, 0.5, 0.7914, 0.01408, 0.7537, 0.01036, 0.75, 0.076, 0.7826, 0.07931, 0.7826, 0.07931, 0.75, 0.076, 0.75, 0.1052, 0.7773, 0.108, 0.7773, 0.108, 0.75, 0.1052, 0.75, 0.1348, 0.7719, 0.137, 0.7719, 0.137, 0.75, 0.1348, 0.75, 0.1645, 0.7663, 0.1661, 0.7663, 0.1661, 0.75, 0.1645, 0.75, 0.1938, 0.7608, 0.1949, 0.7608, 0.1949, 0.75, 0.1938, 0.75, 0.2224, 0.7553, 0.223, 0.7553, 0.223, 0.75, 0.2224, 0.75, 0.25, 0.75, 0.25, 0.5, 0.7228, 0.4688, 0.7231, 0.4688, 0.6975, 0.4999, 0.6972, 0.4999, 0.6972, 0.4688, 0.6975, 0.469, 0.6709, 0.4997, 0.6707, 0.4997, 0.6707, 0.469, 0.6709, 0.4693, 0.6437, 0.4994, 0.6435, 0.4994, 0.6435, 0.4693, 0.6437, 0.4698, 0.6162, 0.4989, 0.6161, 0.4989, 0.6161, 0.4698, 0.6162, 0.4705, 0.5888, 0.4982, 0.5887, 0.4982, 0.5887, 0.4705, 0.5888, 0.4713, 0.5618, 0.4973, 0.5617, 0.4973, 0.5617, 0.4713, 0.5618, 0.4724, 0.5, 0.4976, 0.5, 0.7463, 0.01036, 0.7086, 0.01408, 0.7174, 0.07931, 0.75, 0.076, 0.75, 0.076, 0.7174, 0.07931, 0.7227, 0.108, 0.75, 0.1052, 0.75, 0.1052, 0.7227, 0.108, 0.7281, 0.137, 0.75, 0.1348, 0.75, 0.1348, 0.7281, 0.137, 0.7337, 0.1661, 0.75, 0.1645, 0.75, 0.1645, 0.7337, 0.1661, 0.7392, 0.1949, 0.75, 0.1938, 0.75, 0.1938, 0.7392, 0.1949, 0.7447, 0.223, 0.75, 0.2224, 0.75, 0.2224, 0.7447, 0.223, 0.75, 0.25, 0.75, 0.25, 0.4688, 0.7231, 0.4375, 0.724, 0.4376, 0.6983, 0.4687, 0.6975, 0.4687, 0.6975, 0.4376, 0.6983, 0.4377, 0.6717, 0.4685, 0.671, 0.4685, 0.671, 0.4377, 0.6717, 0.4381, 0.6444, 0.4681, 0.6438, 0.4681, 0.6438, 0.4381, 0.6444, 0.4385, 0.6169, 0.4676, 0.6164, 0.4676, 0.6164, 0.4385, 0.6169, 0.4391, 0.5894, 0.4668, 0.5891, 0.4668, 0.5891, 0.4391, 0.5894, 0.4399, 0.5624, 0.4659, 0.5622, 0.4659, 0.5622, 0.4399, 0.5624, 0.4422, 0.5, 0.4674, 0.5, 0.7013, 0.01518, 0.6649, 0.02623, 0.686, 0.08912, 0.7174, 0.07931, 0.7174, 0.07931, 0.686, 0.08912, 0.6964, 0.1161, 0.7227, 0.108, 0.7227, 0.108, 0.6964, 0.1161, 0.7071, 0.1435, 0.7281, 0.137, 0.7281, 0.137, 0.7071, 0.1435, 0.7179, 0.1709, 0.7337, 0.1661, 0.7337, 0.1661, 0.7179, 0.1709, 0.7288, 0.1981, 0.7392, 0.1949, 0.7392, 0.1949, 0.7288, 0.1981, 0.7395, 0.2245, 0.7447, 0.223, 0.7447, 0.223, 0.7395, 0.2245, 0.75, 0.25, 0.75, 0.25, 0.4375, 0.724, 0.4062, 0.7254, 0.4063, 0.6996, 0.4374, 0.6983, 0.4374, 0.6983, 0.4063, 0.6996, 0.4065, 0.6728, 0.4372, 0.6718, 0.4372, 0.6718, 0.4065, 0.6728, 0.4068, 0.6455, 0.4368, 0.6446, 0.4368, 0.6446, 0.4068, 0.6455, 0.4072, 0.6179, 0.4363, 0.6172, 0.4363, 0.6172, 0.4072, 0.6179, 0.4078, 0.5905, 0.4355, 0.59, 0.4355, 0.59, 0.4078, 0.5905, 0.4085, 0.5635, 0.4346, 0.5632, 0.4346, 0.5632, 0.4085, 0.5635, 0.4117, 0.5, 0.4371, 0.5, 0.6577, 0.02854, 0.6239, 0.04659, 0.657, 0.1051, 0.686, 0.08912, 0.686, 0.08912, 0.657, 0.1051, 0.6721, 0.1294, 0.6964, 0.1161, 0.6964, 0.1161, 0.6721, 0.1294, 0.6877, 0.1541, 0.7071, 0.1435, 0.7071, 0.1435, 0.6877, 0.1541, 0.7034, 0.1788, 0.7179, 0.1709, 0.7179, 0.1709, 0.7034, 0.1788, 0.7192, 0.2032, 0.7288, 0.1981, 0.7288, 0.1981, 0.7192, 0.2032, 0.7348, 0.2271, 0.7395, 0.2245, 0.7395, 0.2245, 0.7348, 0.2271, 0.75, 0.25, 0.75, 0.25, 0.4062, 0.7254, 0.375, 0.727, 0.3751, 0.701, 0.4062, 0.6996, 0.4062, 0.6996, 0.3751, 0.701, 0.3752, 0.6742, 0.406, 0.6729, 0.406, 0.6729, 0.3752, 0.6742, 0.3755, 0.6468, 0.4056, 0.6457, 0.4056, 0.6457, 0.3755, 0.6468, 0.3759, 0.6192, 0.405, 0.6184, 0.405, 0.6184, 0.3759, 0.6192, 0.3764, 0.5918, 0.4042, 0.5912, 0.4042, 0.5912, 0.3764, 0.5918, 0.3771, 0.5649, 0.4033, 0.5645, 0.4033, 0.5645, 0.3771, 0.5649, 0.3808, 0.5, 0.4062, 0.5, 0.6167, 0.05045, 0.587, 0.07477, 0.6315, 0.1266, 0.657, 0.1051, 0.657, 0.1051, 0.6315, 0.1266, 0.6508, 0.1474, 0.6721, 0.1294, 0.6721, 0.1294, 0.6508, 0.1474, 0.6706, 0.1684, 0.6877, 0.1541, 0.6877, 0.1541, 0.6706, 0.1684, 0.6907, 0.1894, 0.7034, 0.1788, 0.7034, 0.1788, 0.6907, 0.1894, 0.7108, 0.2102, 0.7192, 0.2032, 0.7192, 0.2032, 0.7108, 0.2102, 0.7306, 0.2305, 0.7348, 0.2271, 0.7348, 0.2271, 0.7306, 0.2305, 0.75, 0.25, 0.75, 0.25, 0.375, 0.727, 0.3438, 0.7286, 0.3438, 0.7024, 0.3749, 0.7011, 0.3749, 0.7011, 0.3438, 0.7024, 0.344, 0.6755, 0.3747, 0.6743, 0.3747, 0.6743, 0.344, 0.6755, 0.3442, 0.648, 0.3743, 0.647, 0.3743, 0.647, 0.3442, 0.648, 0.3446, 0.6205, 0.3738, 0.6197, 0.3738, 0.6197, 0.3446, 0.6205, 0.3451, 0.5931, 0.373, 0.5925, 0.373, 0.5925, 0.3451, 0.5931, 0.3458, 0.5663, 0.372, 0.5659, 0.372, 0.5659, 0.3458, 0.5663, 0.3494, 0.5, 0.375, 0.5, 0.5803, 0.08029, 0.5559, 0.1101, 0.6106, 0.153, 0.6315, 0.1266, 0.6315, 0.1266, 0.6106, 0.153, 0.6333, 0.1693, 0.6508, 0.1474, 0.6508, 0.1474, 0.6333, 0.1693, 0.6566, 0.1858, 0.6706, 0.1684, 0.6706, 0.1684, 0.6566, 0.1858, 0.6802, 0.2024, 0.6907, 0.1894, 0.6907, 0.1894, 0.6802, 0.2024, 0.7039, 0.2187, 0.7108, 0.2102, 0.7108, 0.2102, 0.7039, 0.2187, 0.7272, 0.2347, 0.7306, 0.2305, 0.7306, 0.2305, 0.7272, 0.2347, 0.75, 0.25, 0.75, 0.25, 0.3438, 0.7286, 0.3125, 0.7299, 0.3125, 0.7036, 0.3437, 0.7025, 0.3437, 0.7025, 0.3125, 0.7036, 0.3127, 0.6766, 0.3435, 0.6756, 0.3435, 0.6756, 0.3127, 0.6766, 0.313, 0.6491, 0.3431, 0.6483, 0.3431, 0.6483, 0.313, 0.6491, 0.3134, 0.6216, 0.3425, 0.6209, 0.3425, 0.6209, 0.3134, 0.6216, 0.3139, 0.5943, 0.3418, 0.5938, 0.3418, 0.5938, 0.3139, 0.5943, 0.3146, 0.5677, 0.3409, 0.5673, 0.3409, 0.5673, 0.3146, 0.5677, 0.3176, 0.5, 0.3438, 0.5, 0.5504, 0.1167, 0.5319, 0.1514, 0.595, 0.1831, 0.6106, 0.153, 0.6106, 0.153, 0.595, 0.1831, 0.6203, 0.1944, 0.6333, 0.1693, 0.6333, 0.1693, 0.6203, 0.1944, 0.6462, 0.2058, 0.6566, 0.1858, 0.6566, 0.1858, 0.6462, 0.2058, 0.6725, 0.2172, 0.6802, 0.2024, 0.6802, 0.2024, 0.6725, 0.2172, 0.6987, 0.2285, 0.7039, 0.2187, 0.7039, 0.2187, 0.6987, 0.2285, 0.7247, 0.2394, 0.7272, 0.2347, 0.7272, 0.2347, 0.7247, 0.2394, 0.75, 0.25, 0.75, 0.25, 0.3125, 0.7299, 0.2812, 0.7307, 0.2813, 0.7044, 0.3124, 0.7036, 0.3124, 0.7036, 0.2813, 0.7044, 0.2815, 0.6773, 0.3122, 0.6767, 0.3122, 0.6767, 0.2815, 0.6773, 0.2817, 0.6498, 0.3119, 0.6493, 0.3119, 0.6493, 0.2817, 0.6498, 0.2822, 0.6223, 0.3114, 0.6219, 0.3114, 0.6219, 0.2822, 0.6223, 0.2827, 0.5952, 0.3107, 0.5948, 0.3107, 0.5948, 0.2827, 0.5952, 0.2834, 0.5686, 0.3098, 0.5684, 0.3098, 0.5684, 0.2834, 0.5686, 0.2854, 0.5, 0.3118, 0.5, 0.528, 0.1592, 0.5164, 0.1972, 0.5854, 0.2159, 0.595, 0.1831, 0.595, 0.1831, 0.5854, 0.2159, 0.6122, 0.2216, 0.6203, 0.1944, 0.6203, 0.1944, 0.6122, 0.2216, 0.6398, 0.2275, 0.6462, 0.2058, 0.6462, 0.2058, 0.6398, 0.2275, 0.6677, 0.2333, 0.6725, 0.2172, 0.6725, 0.2172, 0.6677, 0.2333, 0.6956, 0.239, 0.6987, 0.2285, 0.6987, 0.2285, 0.6956, 0.239, 0.7231, 0.2446, 0.7247, 0.2394, 0.7247, 0.2394, 0.7231, 0.2446, 0.75, 0.25, 0.75, 0.25, 0.2812, 0.7307, 0.25, 0.731, 0.2501, 0.7046, 0.2812, 0.7044, 0.2812, 0.7044, 0.2501, 0.7046, 0.2502, 0.6776, 0.281, 0.6773, 0.281, 0.6773, 0.2502, 0.6776, 0.2505, 0.6501, 0.2807, 0.6499, 0.2807, 0.6499, 0.2505, 0.6501, 0.251, 0.6227, 0.2802, 0.6225, 0.2802, 0.6225, 0.251, 0.6227, 0.2516, 0.5955, 0.2795, 0.5954, 0.2795, 0.5954, 0.2516, 0.5955, 0.2523, 0.5691, 0.2787, 0.569, 0.2787, 0.569, 0.2523, 0.5691, 0.253, 0.5, 0.2795, 0.5, 0.5144, 0.2058, 0.5104, 0.2455, 0.5822, 0.25, 0.5854, 0.2159, 0.5854, 0.2159, 0.5822, 0.25, 0.6095, 0.25, 0.6122, 0.2216, 0.6122, 0.2216, 0.6095, 0.25, 0.6376, 0.25, 0.6398, 0.2275, 0.6398, 0.2275, 0.6376, 0.25, 0.6661, 0.25, 0.6677, 0.2333, 0.6677, 0.2333, 0.6661, 0.25, 0.6945, 0.25, 0.6956, 0.239, 0.6956, 0.239, 0.6945, 0.25, 0.7226, 0.25, 0.7231, 0.2446, 0.7231, 0.2446, 0.7226, 0.25, 0.75, 0.25, 0.75, 0.25, 0.25, 0.731, 0.2188, 0.7307, 0.2188, 0.7044, 0.2499, 0.7046, 0.2499, 0.7046, 0.2188, 0.7044, 0.219, 0.6773, 0.2498, 0.6776, 0.2498, 0.6776, 0.219, 0.6773, 0.2193, 0.6499, 0.2495, 0.6501, 0.2495, 0.6501, 0.2193, 0.6499, 0.2198, 0.6225, 0.249, 0.6227, 0.249, 0.6227, 0.2198, 0.6225, 0.2205, 0.5954, 0.2484, 0.5955, 0.2484, 0.5955, 0.2205, 0.5954, 0.2213, 0.569, 0.2477, 0.5691, 0.2477, 0.5691, 0.2213, 0.569, 0.2205, 0.5, 0.247, 0.5, 0.5104, 0.2545, 0.5144, 0.2942, 0.5854, 0.2841, 0.5822, 0.25, 0.5822, 0.25, 0.5854, 0.2841, 0.6122, 0.2784, 0.6095, 0.25, 0.6095, 0.25, 0.6122, 0.2784, 0.6398, 0.2725, 0.6376, 0.25, 0.6376, 0.25, 0.6398, 0.2725, 0.6677, 0.2667, 0.6661, 0.25, 0.6661, 0.25, 0.6677, 0.2667, 0.6956, 0.261, 0.6945, 0.25, 0.6945, 0.25, 0.6956, 0.261, 0.7231, 0.2554, 0.7226, 0.25, 0.7226, 0.25, 0.7231, 0.2554, 0.75, 0.25, 0.75, 0.25, 0.2188, 0.7307, 0.1875, 0.7299, 0.1876, 0.7036, 0.2187, 0.7044, 0.2187, 0.7044, 0.1876, 0.7036, 0.1878, 0.6767, 0.2185, 0.6773, 0.2185, 0.6773, 0.1878, 0.6767, 0.1881, 0.6493, 0.2183, 0.6498, 0.2183, 0.6498, 0.1881, 0.6493, 0.1886, 0.6219, 0.2178, 0.6223, 0.2178, 0.6223, 0.1886, 0.6219, 0.1893, 0.5948, 0.2173, 0.5952, 0.2173, 0.5952, 0.1893, 0.5948, 0.1902, 0.5684, 0.2166, 0.5686, 0.2166, 0.5686, 0.1902, 0.5684, 0.1882, 0.5, 0.2146, 0.5, 0.5164, 0.3028, 0.528, 0.3408, 0.595, 0.3169, 0.5854, 0.2841, 0.5854, 0.2841, 0.595, 0.3169, 0.6203, 0.3056, 0.6122, 0.2784, 0.6122, 0.2784, 0.6203, 0.3056, 0.6462, 0.2942, 0.6398, 0.2725, 0.6398, 0.2725, 0.6462, 0.2942, 0.6725, 0.2828, 0.6677, 0.2667, 0.6677, 0.2667, 0.6725, 0.2828, 0.6987, 0.2715, 0.6956, 0.261, 0.6956, 0.261, 0.6987, 0.2715, 0.7247, 0.2606, 0.7231, 0.2554, 0.7231, 0.2554, 0.7247, 0.2606, 0.75, 0.25, 0.75, 0.25, 0.1875, 0.7299, 0.1562, 0.7286, 0.1563, 0.7025, 0.1875, 0.7036, 0.1875, 0.7036, 0.1563, 0.7025, 0.1565, 0.6756, 0.1873, 0.6766, 0.1873, 0.6766, 0.1565, 0.6756, 0.1569, 0.6483, 0.187, 0.6491, 0.187, 0.6491, 0.1569, 0.6483, 0.1575, 0.6209, 0.1866, 0.6216, 0.1866, 0.6216, 0.1575, 0.6209, 0.1582, 0.5938, 0.1861, 0.5943, 0.1861, 0.5943, 0.1582, 0.5938, 0.1591, 0.5673, 0.1854, 0.5677, 0.1854, 0.5677, 0.1591, 0.5673, 0.1562, 0.5, 0.1824, 0.5, 0.5319, 0.3486, 0.5504, 0.3833, 0.6106, 0.347, 0.595, 0.3169, 0.595, 0.3169, 0.6106, 0.347, 0.6333, 0.3307, 0.6203, 0.3056, 0.6203, 0.3056, 0.6333, 0.3307, 0.6566, 0.3142, 0.6462, 0.2942, 0.6462, 0.2942, 0.6566, 0.3142, 0.6802, 0.2976, 0.6725, 0.2828, 0.6725, 0.2828, 0.6802, 0.2976, 0.7039, 0.2813, 0.6987, 0.2715, 0.6987, 0.2715, 0.7039, 0.2813, 0.7272, 0.2653, 0.7247, 0.2606, 0.7247, 0.2606, 0.7272, 0.2653, 0.75, 0.25, 0.75, 0.25, 0.1562, 0.7286, 0.125, 0.727, 0.1251, 0.7011, 0.1562, 0.7024, 0.1562, 0.7024, 0.1251, 0.7011, 0.1253, 0.6743, 0.156, 0.6755, 0.156, 0.6755, 0.1253, 0.6743, 0.1257, 0.647, 0.1558, 0.648, 0.1558, 0.648, 0.1257, 0.647, 0.1262, 0.6197, 0.1554, 0.6205, 0.1554, 0.6205, 0.1262, 0.6197, 0.127, 0.5925, 0.1549, 0.5931, 0.1549, 0.5931, 0.127, 0.5925, 0.128, 0.5659, 0.1542, 0.5663, 0.1542, 0.5663, 0.128, 0.5659, 0.125, 0.5, 0.1506, 0.5, 0.5559, 0.3899, 0.5803, 0.4197, 0.6315, 0.3734, 0.6106, 0.347, 0.6106, 0.347, 0.6315, 0.3734, 0.6508, 0.3526, 0.6333, 0.3307, 0.6333, 0.3307, 0.6508, 0.3526, 0.6706, 0.3316, 0.6566, 0.3142, 0.6566, 0.3142, 0.6706, 0.3316, 0.6907, 0.3106, 0.6802, 0.2976, 0.6802, 0.2976, 0.6907, 0.3106, 0.7108, 0.2898, 0.7039, 0.2813, 0.7039, 0.2813, 0.7108, 0.2898, 0.7306, 0.2695, 0.7272, 0.2653, 0.7272, 0.2653, 0.7306, 0.2695, 0.75, 0.25, 0.75, 0.25, 0.125, 0.727, 0.09375, 0.7254, 0.09382, 0.6996, 0.1249, 0.701, 0.1249, 0.701, 0.09382, 0.6996, 0.09404, 0.6729, 0.1248, 0.6742, 0.1248, 0.6742, 0.09404, 0.6729, 0.09443, 0.6457, 0.1245, 0.6468, 0.1245, 0.6468, 0.09443, 0.6457, 0.095, 0.6184, 0.1241, 0.6192, 0.1241, 0.6192, 0.095, 0.6184, 0.09576, 0.5912, 0.1236, 0.5918, 0.1236, 0.5918, 0.09576, 0.5912, 0.09672, 0.5645, 0.1229, 0.5649, 0.1229, 0.5649, 0.09672, 0.5645, 0.09375, 0.5, 0.1192, 0.5, 0.587, 0.4252, 0.6167, 0.4496, 0.657, 0.3949, 0.6315, 0.3734, 0.6315, 0.3734, 0.657, 0.3949, 0.6721, 0.3706, 0.6508, 0.3526, 0.6508, 0.3526, 0.6721, 0.3706, 0.6877, 0.3459, 0.6706, 0.3316, 0.6706, 0.3316, 0.6877, 0.3459, 0.7034, 0.3212, 0.6907, 0.3106, 0.6907, 0.3106, 0.7034, 0.3212, 0.7192, 0.2968, 0.7108, 0.2898, 0.7108, 0.2898, 0.7192, 0.2968, 0.7348, 0.2729, 0.7306, 0.2695, 0.7306, 0.2695, 0.7348, 0.2729, 0.75, 0.25, 0.75, 0.25, 0.09375, 0.7254, 0.0625, 0.724, 0.06257, 0.6983, 0.0937, 0.6996, 0.0937, 0.6996, 0.06257, 0.6983, 0.06279, 0.6718, 0.09353, 0.6728, 0.09353, 0.6728, 0.06279, 0.6718, 0.06317, 0.6446, 0.09324, 0.6455, 0.09324, 0.6455, 0.06317, 0.6446, 0.06373, 0.6172, 0.09281, 0.6179, 0.09281, 0.6179, 0.06373, 0.6172, 0.06447, 0.59, 0.09224, 0.5905, 0.09224, 0.5905, 0.06447, 0.59, 0.06541, 0.5632, 0.09152, 0.5635, 0.09152, 0.5635, 0.06541, 0.5632, 0.06288, 0.5, 0.08832, 0.5, 0.6239, 0.4534, 0.6577, 0.4715, 0.686, 0.4109, 0.657, 0.3949, 0.657, 0.3949, 0.686, 0.4109, 0.6964, 0.3839, 0.6721, 0.3706, 0.6721, 0.3706, 0.6964, 0.3839, 0.7071, 0.3565, 0.6877, 0.3459, 0.6877, 0.3459, 0.7071, 0.3565, 0.7179, 0.3291, 0.7034, 0.3212, 0.7034, 0.3212, 0.7179, 0.3291, 0.7288, 0.3019, 0.7192, 0.2968, 0.7192, 0.2968, 0.7288, 0.3019, 0.7395, 0.2755, 0.7348, 0.2729, 0.7348, 0.2729, 0.7395, 0.2755, 0.75, 0.25, 0.75, 0.25, 0.0625, 0.724, 0.03125, 0.7231, 0.03132, 0.6975, 0.06244, 0.6983, 0.06244, 0.6983, 0.03132, 0.6975, 0.03153, 0.671, 0.06226, 0.6717, 0.06226, 0.6717, 0.03153, 0.671, 0.0319, 0.6438, 0.06195, 0.6444, 0.06195, 0.6444, 0.0319, 0.6438, 0.03244, 0.6164, 0.06149, 0.6169, 0.06149, 0.6169, 0.03244, 0.6164, 0.03316, 0.5891, 0.06088, 0.5894, 0.06088, 0.5894, 0.03316, 0.5891, 0.03407, 0.5622, 0.06011, 0.5624, 0.06011, 0.5624, 0.03407, 0.5622, 0.03256, 0.5, 0.05783, 0.5, 0.6649, 0.4738, 0.7013, 0.4848, 0.7174, 0.4207, 0.686, 0.4109, 0.686, 0.4109, 0.7174, 0.4207, 0.7227, 0.392, 0.6964, 0.3839, 0.6964, 0.3839, 0.7227, 0.392, 0.7281, 0.363, 0.7071, 0.3565, 0.7071, 0.3565, 0.7281, 0.363, 0.7337, 0.3339, 0.7179, 0.3291, 0.7179, 0.3291, 0.7337, 0.3339, 0.7392, 0.3051, 0.7288, 0.3019, 0.7288, 0.3019, 0.7392, 0.3051, 0.7447, 0.277, 0.7395, 0.2755, 0.7395, 0.2755, 0.7447, 0.277, 0.75, 0.25, 0.75, 0.25, 0.03125, 0.7231, 0.0, 0.7228, 6.573e-05, 0.6972, 0.03119, 0.6975, 0.03119, 0.6975, 6.573e-05, 0.6972, 0.0002702, 0.6707, 0.03099, 0.6709, 0.03099, 0.6709, 0.0002702, 0.6707, 0.0006247, 0.6435, 0.03066, 0.6437, 0.03066, 0.6437, 0.0006247, 0.6435, 0.00114, 0.6161, 0.03017, 0.6162, 0.03017, 0.6162, 0.00114, 0.6161, 0.001827, 0.5887, 0.02952, 0.5888, 0.02952, 0.5888, 0.001827, 0.5887, 0.002693, 0.5617, 0.0287, 0.5618, 0.0287, 0.5618, 0.002693, 0.5617, 0.002448, 0.5, 0.02763, 0.5, 0.7086, 0.4859, 0.7463, 0.4896, 0.75, 0.424, 0.7174, 0.4207, 0.7174, 0.4207, 0.75, 0.424, 0.75, 0.3948, 0.7227, 0.392, 0.7227, 0.392, 0.75, 0.3948, 0.75, 0.3652, 0.7281, 0.363, 0.7281, 0.363, 0.75, 0.3652, 0.75, 0.3355, 0.7337, 0.3339, 0.7337, 0.3339, 0.75, 0.3355, 0.75, 0.3062, 0.7392, 0.3051, 0.7392, 0.3051, 0.75, 0.3062, 0.75, 0.2776, 0.7447, 0.277, 0.7447, 0.277, 0.75, 0.2776, 0.75, 0.25, 0.75, 0.25, 0.75, 0.25, 0.75, 0.25, 0.75, 0.25, 0.75, 0.25, 0.75, 0.25, 0.75, 0.25, 0.75, 0.25, 0.75, 0.25, 0.75, 0.25, 0.75, 0.25, 0.75, 0.25, 0.75, 0.25, 0.75, 0.25, 0.75, 0.25, 0.75, 0.25, 0.75, 0.25, 0.75, 0.25, 0.75, 0.25, 0.75, 0.25, 0.75, 0.25, 0.75, 0.25, 0.75, 0.25, 0.75, 0.25, 0.75, 0.25, 0.75, 0.25, 0.75, 0.25, 0.75, 0.25, 0.75, 0.25, 0.75, 0.25, 0.75, 0.25, 0.75, 0.25, 0.75, 0.25])
me_cylinder.use_remesh_fix_poles = True
me_cylinder.use_remesh_preserve_attributes = False
me_cylinder.use_mirror_vertex_groups = False
me_cylinder.update()
me_torus = bpy.data.meshes.new('Torus')
me_torus.from_pydata([(5.851, 12.28, -5.714), (5.743, 12.22, -5.497), (5.527, 12.09, -5.497), (5.418, 12.03, -5.714), (5.527, 12.09, -5.93), (5.743, 12.22, -5.93), (4.858, 13.58, -5.714), (4.77, 13.49, -5.497), (4.593, 13.31, -5.497), (4.505, 13.22, -5.714), (4.593, 13.31, -5.93), (4.77, 13.49, -5.93), (3.564, 14.57, -5.714), (3.501, 14.46, -5.497), (3.376, 14.24, -5.497), (3.314, 14.14, -5.714), (3.376, 14.24, -5.93), (3.501, 14.46, -5.93), (2.056, 15.19, -5.714), (2.024, 15.07, -5.497), (1.959, 14.83, -5.497), (1.927, 14.71, -5.714), (1.959, 14.83, -5.93), (2.024, 15.07, -5.93), (0.4387, 15.41, -5.714), (0.4387, 15.28, -5.497), (0.4387, 15.03, -5.497), (0.4387, 14.91, -5.714), (0.4387, 15.03, -5.93), (0.4387, 15.28, -5.93), (-1.179, 15.19, -5.714), (-1.147, 15.07, -5.497), (-1.082, 14.83, -5.497), (-1.049, 14.71, -5.714), (-1.082, 14.83, -5.93), (-1.147, 15.07, -5.93), (-2.686, 14.57, -5.714), (-2.624, 14.46, -5.497), (-2.499, 14.24, -5.497), (-2.436, 14.14, -5.714), (-2.499, 14.24, -5.93), (-2.624, 14.46, -5.93), (-3.981, 13.58, -5.714), (-3.892, 13.49, -5.497), (-3.716, 13.31, -5.497), (-3.627, 13.22, -5.714), (-3.716, 13.31, -5.93), (-3.892, 13.49, -5.93), (-3.981, 4.736, -5.714), (-3.892, 4.825, -5.497), (-3.716, 5.002, -5.497), (-3.627, 5.09, -5.714), (-3.716, 5.002, -5.93), (-3.892, 4.825, -5.93), (-2.686, 3.743, -5.714), (-2.624, 3.851, -5.497), (-2.499, 4.068, -5.497), (-2.436, 4.176, -5.714), (-2.499, 4.068, -5.93), (-2.624, 3.851, -5.93), (-1.179, 3.119, -5.714), (-1.147, 3.24, -5.497), (-1.082, 3.481, -5.497), (-1.049, 3.602, -5.714), (-1.082, 3.481, -5.93), (-1.147, 3.24, -5.93), (0.4387, 2.906, -5.714), (0.4387, 3.031, -5.497), (0.4387, 3.281, -5.497), (0.4387, 3.406, -5.714), (0.4387, 3.281, -5.93), (0.4387, 3.031, -5.93), (2.056, 3.119, -5.714), (2.024, 3.24, -5.497), (1.959, 3.481, -5.497), (1.927, 3.602, -5.714), (1.959, 3.481, -5.93), (2.024, 3.24, -5.93), (3.564, 3.743, -5.714), (3.501, 3.851, -5.497), (3.376, 4.068, -5.497), (3.314, 4.176, -5.714), (3.376, 4.068, -5.93), (3.501, 3.851, -5.93), (4.858, 4.736, -5.714), (4.77, 4.825, -5.497), (4.593, 5.002, -5.497), (4.505, 5.09, -5.714), (4.593, 5.002, -5.93), (4.77, 4.825, -5.93), (5.851, 6.031, -5.714), (5.743, 6.093, -5.497), (5.527, 6.218, -5.497), (5.418, 6.281, -5.714), (5.527, 6.218, -5.93), (5.743, 6.093, -5.93)], [], [(0, 6, 7, 1), (1, 7, 8, 2), (2, 8, 9, 3), (3, 9, 10, 4), (4, 10, 11, 5), (5, 11, 6, 0), (6, 12, 13, 7), (7, 13, 14, 8), (8, 14, 15, 9), (9, 15, 16, 10), (10, 16, 17, 11), (11, 17, 12, 6), (12, 18, 19, 13), (13, 19, 20, 14), (14, 20, 21, 15), (15, 21, 22, 16), (16, 22, 23, 17), (17, 23, 18, 12), (18, 24, 25, 19), (19, 25, 26, 20), (20, 26, 27, 21), (21, 27, 28, 22), (22, 28, 29, 23), (23, 29, 24, 18), (24, 30, 31, 25), (25, 31, 32, 26), (26, 32, 33, 27), (27, 33, 34, 28), (28, 34, 35, 29), (29, 35, 30, 24), (30, 36, 37, 31), (31, 37, 38, 32), (32, 38, 39, 33), (33, 39, 40, 34), (34, 40, 41, 35), (35, 41, 36, 30), (36, 42, 43, 37), (37, 43, 44, 38), (38, 44, 45, 39), (39, 45, 46, 40), (40, 46, 47, 41), (41, 47, 42, 36), (48, 54, 55, 49), (49, 55, 56, 50), (50, 56, 57, 51), (51, 57, 58, 52), (52, 58, 59, 53), (53, 59, 54, 48), (54, 60, 61, 55), (55, 61, 62, 56), (56, 62, 63, 57), (57, 63, 64, 58), (58, 64, 65, 59), (59, 65, 60, 54), (60, 66, 67, 61), (61, 67, 68, 62), (62, 68, 69, 63), (63, 69, 70, 64), (64, 70, 71, 65), (65, 71, 66, 60), (66, 72, 73, 67), (67, 73, 74, 68), (68, 74, 75, 69), (69, 75, 76, 70), (70, 76, 77, 71), (71, 77, 72, 66), (72, 78, 79, 73), (73, 79, 80, 74), (74, 80, 81, 75), (75, 81, 82, 76), (76, 82, 83, 77), (77, 83, 78, 72), (78, 84, 85, 79), (79, 85, 86, 80), (80, 86, 87, 81), (81, 87, 88, 82), (82, 88, 89, 83), (83, 89, 84, 78), (84, 90, 91, 85), (85, 91, 92, 86), (86, 92, 93, 87), (87, 93, 94, 88), (88, 94, 95, 89), (89, 95, 90, 84)])
_uv = me_torus.uv_layers.new(name='UVMap')
_uv.uv.foreach_set('vector', [0.5833, 0.5, 0.625, 0.5, 0.625, 0.6667, 0.5833, 0.6667, 0.5833, 0.6667, 0.625, 0.6667, 0.625, 0.8333, 0.5833, 0.8333, 0.5833, 0.8333, 0.625, 0.8333, 0.625, 1.0, 0.5833, 1.0, 0.5833, -1.11e-16, 0.625, -1.11e-16, 0.625, 0.1667, 0.5833, 0.1667, 0.5833, 0.1667, 0.625, 0.1667, 0.625, 0.3333, 0.5833, 0.3333, 0.5833, 0.3333, 0.625, 0.3333, 0.625, 0.5, 0.5833, 0.5, 0.625, 0.5, 0.6667, 0.5, 0.6667, 0.6667, 0.625, 0.6667, 0.625, 0.6667, 0.6667, 0.6667, 0.6667, 0.8333, 0.625, 0.8333, 0.625, 0.8333, 0.6667, 0.8333, 0.6667, 1.0, 0.625, 1.0, 0.625, -1.11e-16, 0.6667, -1.11e-16, 0.6667, 0.1667, 0.625, 0.1667, 0.625, 0.1667, 0.6667, 0.1667, 0.6667, 0.3333, 0.625, 0.3333, 0.625, 0.3333, 0.6667, 0.3333, 0.6667, 0.5, 0.625, 0.5, 0.6667, 0.5, 0.7083, 0.5, 0.7083, 0.6667, 0.6667, 0.6667, 0.6667, 0.6667, 0.7083, 0.6667, 0.7083, 0.8333, 0.6667, 0.8333, 0.6667, 0.8333, 0.7083, 0.8333, 0.7083, 1.0, 0.6667, 1.0, 0.6667, -1.11e-16, 0.7083, -1.11e-16, 0.7083, 0.1667, 0.6667, 0.1667, 0.6667, 0.1667, 0.7083, 0.1667, 0.7083, 0.3333, 0.6667, 0.3333, 0.6667, 0.3333, 0.7083, 0.3333, 0.7083, 0.5, 0.6667, 0.5, 0.7083, 0.5, 0.75, 0.5, 0.75, 0.6667, 0.7083, 0.6667, 0.7083, 0.6667, 0.75, 0.6667, 0.75, 0.8333, 0.7083, 0.8333, 0.7083, 0.8333, 0.75, 0.8333, 0.75, 1.0, 0.7083, 1.0, 0.7083, -1.11e-16, 0.75, -1.11e-16, 0.75, 0.1667, 0.7083, 0.1667, 0.7083, 0.1667, 0.75, 0.1667, 0.75, 0.3333, 0.7083, 0.3333, 0.7083, 0.3333, 0.75, 0.3333, 0.75, 0.5, 0.7083, 0.5, 0.75, 0.5, 0.7917, 0.5, 0.7917, 0.6667, 0.75, 0.6667, 0.75, 0.6667, 0.7917, 0.6667, 0.7917, 0.8333, 0.75, 0.8333, 0.75, 0.8333, 0.7917, 0.8333, 0.7917, 1.0, 0.75, 1.0, 0.75, -1.11e-16, 0.7917, -1.11e-16, 0.7917, 0.1667, 0.75, 0.1667, 0.75, 0.1667, 0.7917, 0.1667, 0.7917, 0.3333, 0.75, 0.3333, 0.75, 0.3333, 0.7917, 0.3333, 0.7917, 0.5, 0.75, 0.5, 0.7917, 0.5, 0.8333, 0.5, 0.8333, 0.6667, 0.7917, 0.6667, 0.7917, 0.6667, 0.8333, 0.6667, 0.8333, 0.8333, 0.7917, 0.8333, 0.7917, 0.8333, 0.8333, 0.8333, 0.8333, 1.0, 0.7917, 1.0, 0.7917, -1.11e-16, 0.8333, -1.11e-16, 0.8333, 0.1667, 0.7917, 0.1667, 0.7917, 0.1667, 0.8333, 0.1667, 0.8333, 0.3333, 0.7917, 0.3333, 0.7917, 0.3333, 0.8333, 0.3333, 0.8333, 0.5, 0.7917, 0.5, 0.8333, 0.5, 0.875, 0.5, 0.875, 0.6667, 0.8333, 0.6667, 0.8333, 0.6667, 0.875, 0.6667, 0.875, 0.8333, 0.8333, 0.8333, 0.8333, 0.8333, 0.875, 0.8333, 0.875, 1.0, 0.8333, 1.0, 0.8333, -1.11e-16, 0.875, -1.11e-16, 0.875, 0.1667, 0.8333, 0.1667, 0.8333, 0.1667, 0.875, 0.1667, 0.875, 0.3333, 0.8333, 0.3333, 0.8333, 0.3333, 0.875, 0.3333, 0.875, 0.5, 0.8333, 0.5, 0.125, 0.5, 0.1667, 0.5, 0.1667, 0.6667, 0.125, 0.6667, 0.125, 0.6667, 0.1667, 0.6667, 0.1667, 0.8333, 0.125, 0.8333, 0.125, 0.8333, 0.1667, 0.8333, 0.1667, 1.0, 0.125, 1.0, 0.125, -1.11e-16, 0.1667, -1.11e-16, 0.1667, 0.1667, 0.125, 0.1667, 0.125, 0.1667, 0.1667, 0.1667, 0.1667, 0.3333, 0.125, 0.3333, 0.125, 0.3333, 0.1667, 0.3333, 0.1667, 0.5, 0.125, 0.5, 0.1667, 0.5, 0.2083, 0.5, 0.2083, 0.6667, 0.1667, 0.6667, 0.1667, 0.6667, 0.2083, 0.6667, 0.2083, 0.8333, 0.1667, 0.8333, 0.1667, 0.8333, 0.2083, 0.8333, 0.2083, 1.0, 0.1667, 1.0, 0.1667, -1.11e-16, 0.2083, -1.11e-16, 0.2083, 0.1667, 0.1667, 0.1667, 0.1667, 0.1667, 0.2083, 0.1667, 0.2083, 0.3333, 0.1667, 0.3333, 0.1667, 0.3333, 0.2083, 0.3333, 0.2083, 0.5, 0.1667, 0.5, 0.2083, 0.5, 0.25, 0.5, 0.25, 0.6667, 0.2083, 0.6667, 0.2083, 0.6667, 0.25, 0.6667, 0.25, 0.8333, 0.2083, 0.8333, 0.2083, 0.8333, 0.25, 0.8333, 0.25, 1.0, 0.2083, 1.0, 0.2083, -1.11e-16, 0.25, -1.11e-16, 0.25, 0.1667, 0.2083, 0.1667, 0.2083, 0.1667, 0.25, 0.1667, 0.25, 0.3333, 0.2083, 0.3333, 0.2083, 0.3333, 0.25, 0.3333, 0.25, 0.5, 0.2083, 0.5, 0.25, 0.5, 0.2917, 0.5, 0.2917, 0.6667, 0.25, 0.6667, 0.25, 0.6667, 0.2917, 0.6667, 0.2917, 0.8333, 0.25, 0.8333, 0.25, 0.8333, 0.2917, 0.8333, 0.2917, 1.0, 0.25, 1.0, 0.25, -1.11e-16, 0.2917, -1.11e-16, 0.2917, 0.1667, 0.25, 0.1667, 0.25, 0.1667, 0.2917, 0.1667, 0.2917, 0.3333, 0.25, 0.3333, 0.25, 0.3333, 0.2917, 0.3333, 0.2917, 0.5, 0.25, 0.5, 0.2917, 0.5, 0.3333, 0.5, 0.3333, 0.6667, 0.2917, 0.6667, 0.2917, 0.6667, 0.3333, 0.6667, 0.3333, 0.8333, 0.2917, 0.8333, 0.2917, 0.8333, 0.3333, 0.8333, 0.3333, 1.0, 0.2917, 1.0, 0.2917, -1.11e-16, 0.3333, -1.11e-16, 0.3333, 0.1667, 0.2917, 0.1667, 0.2917, 0.1667, 0.3333, 0.1667, 0.3333, 0.3333, 0.2917, 0.3333, 0.2917, 0.3333, 0.3333, 0.3333, 0.3333, 0.5, 0.2917, 0.5, 0.3333, 0.5, 0.375, 0.5, 0.375, 0.6667, 0.3333, 0.6667, 0.3333, 0.6667, 0.375, 0.6667, 0.375, 0.8333, 0.3333, 0.8333, 0.3333, 0.8333, 0.375, 0.8333, 0.375, 1.0, 0.3333, 1.0, 0.3333, -1.11e-16, 0.375, -1.11e-16, 0.375, 0.1667, 0.3333, 0.1667, 0.3333, 0.1667, 0.375, 0.1667, 0.375, 0.3333, 0.3333, 0.3333, 0.3333, 0.3333, 0.375, 0.3333, 0.375, 0.5, 0.3333, 0.5, 0.375, 0.5, 0.4167, 0.5, 0.4167, 0.6667, 0.375, 0.6667, 0.375, 0.6667, 0.4167, 0.6667, 0.4167, 0.8333, 0.375, 0.8333, 0.375, 0.8333, 0.4167, 0.8333, 0.4167, 1.0, 0.375, 1.0, 0.375, -1.11e-16, 0.4167, -1.11e-16, 0.4167, 0.1667, 0.375, 0.1667, 0.375, 0.1667, 0.4167, 0.1667, 0.4167, 0.3333, 0.375, 0.3333, 0.375, 0.3333, 0.4167, 0.3333, 0.4167, 0.5, 0.375, 0.5])
me_torus.use_remesh_fix_poles = True
me_torus.use_remesh_preserve_attributes = False
me_torus.use_mirror_vertex_groups = False
me_torus.update()

# ---- objects
ob_light = bpy.data.objects.new('Light', light_light)
ob_camera = bpy.data.objects.new('Camera', cam_camera)
ob_nose_cylinder = bpy.data.objects.new('nose cylinder', me_cylinder)
ob_torus = bpy.data.objects.new('Torus', me_torus)
ob_empty = bpy.data.objects.new('Empty', None)
ob_empty_001 = bpy.data.objects.new('Empty.001', None)

# ---- transforms, parenting, visibility, modifiers, constraints
ob_light.location = (4.076, 1.005, 5.904)
ob_light.rotation_euler = (0.6503, 0.05522, 1.866)
ob_light.lock_rotations_4d = False
ob_light.empty_display_type = 'ARROWS'
ob_light.color = (0.0, 0.0, 0.0, 0.0)
ob_light.lineart.crease_threshold = 0.0
ob_camera.location = (7.359, -6.926, 4.958)
ob_camera.rotation_euler = (1.109, 0.0, 0.8149)
ob_camera.lock_rotations_4d = False
ob_camera.empty_display_type = 'ARROWS'
ob_camera.color = (0.0, 0.0, 0.0, 0.0)
ob_camera.display_type = 'WIRE'
ob_camera.lineart.crease_threshold = 0.0
ob_nose_cylinder.location = (-3.201, 0.0, 0.0)
ob_nose_cylinder.rotation_euler = (0.0, 1.571, 0.0)
ob_nose_cylinder.scale = (1.0, 1.0, 3.0)
ob_nose_cylinder.lineart.crease_threshold = 0.0
_vg = ob_nose_cylinder.vertex_groups.new(name='nose cylinder')
_vg = ob_nose_cylinder.vertex_groups.new(name='nose cylinder tail')
_vg = ob_nose_cylinder.vertex_groups.new(name='nose cylinder nose')
_vg = ob_nose_cylinder.vertex_groups.new(name='tail cylinder')
_vg = ob_nose_cylinder.vertex_groups.new(name='tail cylinder nose')
_vg = ob_nose_cylinder.vertex_groups.new(name='tail cylinder tail')
for _i, _w in zip([33, 35, 37, 39, 41, 43, 45, 47, 48, 50, 52, 54, 56, 58, 60, 62, 64, 66, 68, 70, 72, 74, 76, 78, 80, 82, 84, 86, 88, 90, 92, 94, 95, 96, 97, 98, 99, 100, 101, 102, 103, 104, 105, 106, 107, 108, 109, 110, 111, 112, 113, 114, 115, 116, 117, 118, 119, 120, 121, 122, 123, 124, 125, 126, 127, 128, 129, 130, 131, 132, 133, 134, 135, 136, 137, 138, 139, 140, 141, 142, 143, 144, 145, 146, 147, 148, 149, 150, 151, 152, 153, 154, 155, 161, 162, 163, 166, 167, 169, 171, 172, 174, 175], [1.0, 1.0, 1.0, 1.0, 1.0, 1.0, 1.0, 1.0, 1.0, 1.0, 1.0, 1.0, 1.0, 1.0, 1.0, 1.0, 1.0, 1.0, 1.0, 1.0, 1.0, 1.0, 1.0, 1.0, 1.0, 1.0, 1.0, 1.0, 1.0, 1.0, 1.0, 1.0, 0.5, 0.5, 0.5, 0.5, 0.5, 0.5, 0.5, 0.5, 0.5, 0.5, 0.5, 0.5, 0.5, 0.5, 0.5, 0.5, 0.5, 0.5, 0.5, 0.5, 0.5, 0.5, 0.5, 0.5, 0.5, 0.5, 0.5, 0.5, 0.5, 0.75, 0.75, 0.75, 0.75, 0.75, 0.75, 0.75, 0.75, 0.75, 0.75, 0.75, 0.75, 0.75, 0.75, 0.75, 0.75, 0.75, 0.75, 0.75, 0.75, 0.75, 0.75, 0.75, 0.75, 0.75, 0.75, 0.75, 0.75, 0.75, 0.75, 0.75, 0.75, 0.5, 0.75, 0.75, 0.75, 0.75, 0.75, 0.75, 0.5, 0.75, 0.75]): _vg.add([_i], _w, 'REPLACE')
_m = ob_nose_cylinder.modifiers.new('Bevel', 'BEVEL')
_m.width = 0.5
_m.width_pct = 0.5
_m.segments = 14
_m.limit_method = 'VGROUP'
_m.vertex_group = 'tail cylinder tail'
ob_torus.location = (9.237, 15.72, 5.517)
ob_torus.scale = (1.302, 1.253, 1.0)
ob_torus.lineart.crease_threshold = 0.0
_vg = ob_torus.vertex_groups.new(name='whole torus')
_vg = ob_torus.vertex_groups.new(name='left torus')
_vg = ob_torus.vertex_groups.new(name='right torus')
ob_empty.location = (6.333, 0.0, 0.0)
ob_empty.scale = (5.181, 5.18, 1.0)
ob_empty.empty_display_type = 'IMAGE'
ob_empty.empty_display_size = 5.0
ob_empty.lineart.crease_threshold = 0.0
ob_empty_001.location = (3.5, 0.0, 0.0)
ob_empty_001.rotation_euler = (1.571, 0.0, 1.571)
ob_empty_001.scale = (5.0, 5.0, 5.0)
ob_empty_001.empty_display_type = 'IMAGE'
ob_empty_001.empty_display_size = 5.0
ob_empty_001.lineart.crease_threshold = 0.0

# ---- collection membership
col_collection.objects.link(ob_light)
col_collection.objects.link(ob_camera)
col_collection.objects.link(ob_nose_cylinder)
col_collection.objects.link(ob_torus)
col_collection.objects.link(ob_empty)
col_collection.objects.link(ob_empty_001)

# ---- scene / render settings (as saved in the file)
scene.camera = ob_camera
scene.frame_start = 1; scene.frame_end = 250; scene.frame_set(1)
scene.render.engine = 'BLENDER_EEVEE_NEXT'
scene.cycles.use_denoising = False
scene.cycles.samples = 128
scene.cycles.sampling_pattern = 'TABULATED_SOBOL'
scene.cycles.use_adaptive_sampling = False
scene.cycles.use_light_tree = False
scene.view_settings.view_transform = 'Filmic'
bpy.context.view_layer.update()
